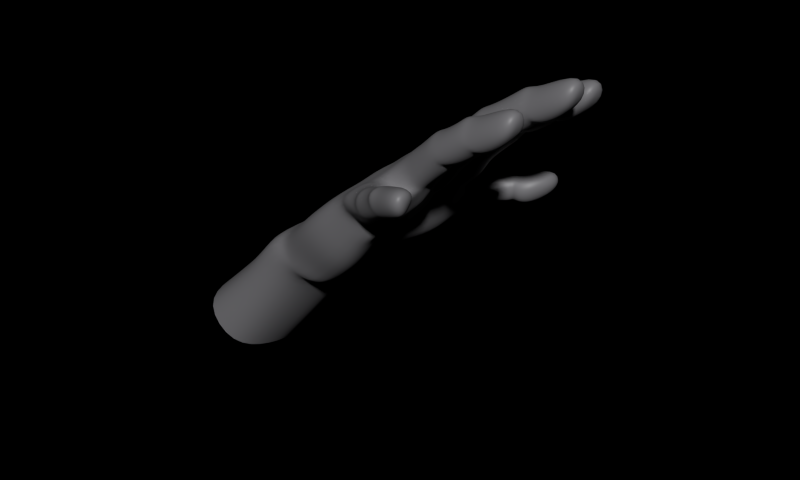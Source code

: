 # Source: handforcolleen.blend  (saved by Blender 3.4.6; exported with 4.5.12 LTS)
import bpy
from mathutils import Matrix  # noqa: F401  (used for matrix-valued properties, if any)

bpy.ops.wm.read_factory_settings(use_empty=True)
scene = bpy.context.scene
scene.name = 'Scene'

# ---- materials (node trees are filled in below, after node groups)
mat_material = bpy.data.materials.new('Material')
mat_material.use_transparent_shadow = False

# ---- material node trees
mat_material.use_nodes = True; mat_material.node_tree.nodes.clear()
_N = mat_material.node_tree.nodes; _L = mat_material.node_tree.links
n0 = _N.new('ShaderNodeBsdfPrincipled'); n0.name = 'Principled BSDF'; n0.location = (10, 300)
n0.distribution = 'GGX'
n0.subsurface_method = 'RANDOM_WALK_SKIN'
n0.inputs[0].default_value = (0.1793, 0.1764, 0.1873, 1.0)
n0.inputs[3].default_value = 1.45
n0.inputs[27].default_value = (0.0, 0.0, 0.0, 1.0)
n0.inputs[28].default_value = 1.0
n1 = _N.new('ShaderNodeOutputMaterial'); n1.name = 'Material Output'; n1.location = (300, 300)
_L.new(n0.outputs[0], n1.inputs[0])
n1.is_active_output = True

# ---- world
world_world = bpy.data.worlds.new('World'); scene.world = world_world
world_world.color = (0.0, 0.0, 0.0)
world_world.use_sun_shadow = False
world_world.sun_shadow_jitter_overblur = 0.0
world_world.cycles.sampling_method = 'MANUAL'
world_world.cycles.sample_map_resolution = 256

# ---- meshes
me_circle_001 = bpy.data.meshes.new('Circle.001')
me_circle_001.from_pydata([(-0.9388, 1.235, -4.362), (-2.269, 1.234, -3.356), (-2.005, -0.3865, -4.434), (-0.9695, -0.5907, -4.361), (0.1296, -0.5161, -4.629), (0.1296, 1.146, -3.974), (-1.083, -0.5468, -13.28), (-1.861, -0.8195, -12.37), (-1.861, -1.785, -12.11), (-1.083, -1.67, -11.88), (-0.3047, -1.786, -12.11), (-0.3047, -0.8198, -12.37), (-1.11, 1.22, -7.411), (-0.1748, 0.5223, -7.288), (-2.044, 0.5223, -7.288), (-2.044, -0.4625, -7.115), (-1.11, -0.5496, -7.099), (-0.1748, -0.4625, -7.115), (2.601, 0.2361, -8.391), (1.736, -1.248, -8.167), (-2.041, 0.5867, -6.917), (-1.106, -0.9076, -6.786), (1.744, 0.8547, -8.975), (1.744, -0.9571, -8.489), (-0.3106, -1.138, -9.69), (-2.043, -1.138, -9.69), (-1.177, 0.6979, -10.18), (-1.177, -1.114, -9.697), (-2.043, -0.1717, -9.949), (-0.3106, -0.1717, -9.949), (1.145, -0.6249, -3.896), (1.551, 1.239, -6.783), (2.476, 0.5643, -6.529), (0.5849, 0.6147, -6.427), (1.51, -0.868, -6.165), (-2.04, -0.8762, -9.461), (-0.3079, -0.8762, -9.461), (-1.18, -1.708, -9.886), (-1.18, 0.1642, -10.63), (1.755, -1.551, -8.679), (1.765, 0.3211, -9.42), (0.669, 0.4608, -7.116), (1.651, 0.9071, -7.464), (2.519, -0.478, -6.681), (0.669, -0.524, -6.942), (0.8705, -0.7617, -8.29), (2.601, -0.7487, -8.217), (2.61, -0.9712, -8.447), (0.8791, -0.9904, -8.519), (0.6254, 0.5182, -6.79), (0.6254, -0.4666, -6.617), (-2.046, -1.225, -10.02), (-0.314, -1.225, -10.02), (0.8902, -1.078, -8.844), (2.621, -1.058, -8.772), (1.12, 1.193, -3.912), (-2.04, 0.1087, -9.634), (-1.174, 0.6591, -9.392), (-0.314, -0.2588, -10.27), (-2.046, -0.2588, -10.27), (-0.1714, -0.4095, -6.83), (-0.1714, 0.5867, -6.917), (1.551, -0.5307, -6.471), (2.476, -0.4205, -6.356), (-0.3079, 0.1087, -9.634), (-1.174, -1.369, -9.374), (0.8902, -0.1116, -9.103), (2.621, -0.09239, -9.031), (-0.1785, -0.5204, -7.443), (-2.048, -0.5204, -7.443), (0.8791, -0.02447, -8.778), (2.61, -0.005241, -8.706), (-2.048, 0.4644, -7.617), (-1.113, 0.887, -8.1), (1.168, -1.636, -10.93), (1.934, -1.512, -10.66), (-2.041, -0.4095, -6.83), (-1.106, 1.117, -6.589), (1.168, -0.6697, -11.19), (1.98, -0.3882, -12.07), (2.092, 0.9887, -2.728), (2.547, -0.6269, -3.919), (2.435, -0.3584, -6.076), (2.435, 0.6378, -6.163), (2.723, -1.619, -10.86), (2.723, -0.6527, -11.12), (-1.113, -1.013, -7.356), (-0.1785, 0.4644, -7.617), (1.721, 0.78, -8.185), (0.8705, 0.2232, -8.464), (2.519, 0.5068, -6.855), (1.594, -0.9934, -6.725), (1.457, 1.157, -5.971), (0.5849, -0.3815, -6.34), (-3.271, 0.1792, -8.414), (-3.864, -1.406, -8.048), (-4.254, 0.6006, -8.881), (-3.941, -1.175, -8.364), (-4.114, -1.021, -3.562), (-2.969, -0.7936, -3.955), (-4.084, 1.069, -6.723), (-3.052, 0.5132, -6.765), (-4.827, 0.3237, -6.073), (-3.659, -1.003, -6.109), (-3.882, -1.77, -8.54), (-4.233, 0.05585, -9.312), (-4.926, 0.1841, -6.757), (-4.16, 0.7198, -7.399), (-2.934, -0.5237, -6.913), (-4.755, -0.7858, -6.583), (-4.799, -1.052, -8.029), (-3.1, -0.7907, -8.24), (-3.086, -1.078, -8.46), (-4.789, -1.318, -8.253), (-4.874, 0.2511, -6.435), (-4.703, -0.7188, -6.261), (-4.817, -1.417, -8.574), (-3.114, -1.177, -8.781), (-3.342, 1.32, -3.951), (-4.501, 1.171, -3.552), (-3.777, -0.6735, -6.411), (-2.881, -0.4567, -6.591), (-4.984, -0.4701, -8.85), (-3.281, -0.2301, -9.057), (-4.956, -0.3717, -8.529), (-3.253, -0.1316, -8.736), (-4.798, -2.021, -10.66), (-4.022, -1.791, -10.53), (-4.965, -1.075, -10.94), (-4.344, -0.7298, -11.94), (-2.833, -0.3947, -6.292), (-3.004, 0.5752, -6.466), (-3.267, -1.806, -10.85), (-3.434, -0.8592, -11.12), (-4.176, 0.5972, -8.068), (-4.97, -0.0825, -8.202), (-3.105, 0.4462, -7.087), (-3.759, -1.14, -6.662), (-3.945, 1.003, -5.918), (-4.654, -0.6574, -5.985), (6.063, -0.6226, -5.013), (4.847, -1.28, -5.465), (6.104, 0.2568, -5.59), (5.166, -1.009, -5.61), (5.111, 0.6719, -3.831), (5.288, -0.2096, -3.428), (4.103, 0.6619, -4.04), (3.976, -0.7966, -3.795), (5.022, -1.447, -5.858), (6.106, -0.1566, -6.003), (4.405, 0.499, -4.556), (5.325, 0.3623, -4.351), (4.957, -0.9755, -3.724), (3.933, -0.1928, -4.621), (4.574, -0.5538, -5.787), (5.591, -1.314, -5.078), (5.648, -1.398, -5.229), (4.658, -0.6523, -5.992), (4.264, 0.5731, -4.325), (3.793, -0.1187, -4.39), (4.777, -0.7366, -6.234), (5.767, -1.482, -5.472), (3.336, 1.201, -2.243), (4.263, -0.5713, -3.948), (4.817, -0.9014, -3.494), (5.278, -0.06198, -6.223), (6.267, -0.8078, -5.461), (5.159, 0.02236, -5.981), (6.148, -0.7234, -5.219), (5.528, -1.325, -7.708), (5.908, -1.561, -7.185), (6.028, -0.6501, -7.698), (7.015, -0.8549, -7.931), (4.102, 1.197, -1.184), (3.629, -0.9072, -1.613), (4.723, -0.8403, -3.312), (5.16, -0.1329, -3.194), (6.418, -1.995, -7.024), (6.918, -1.321, -7.013), (5.666, 0.1652, -5.09), (5.046, 0.1381, -5.722), (5.429, -0.2837, -3.659), (4.209, -0.9301, -4.205), (4.685, 0.6762, -3.298), (3.666, -0.04552, -4.159), (-3.01, -1.236, 5.445), (2.99, -1.236, 5.387), (-3.01, 1.898, 5.445), (2.99, 1.898, 5.387), (-4.411, 1.294, -2.103), (-3.986, -1.117, -2.11), (4.054, 1.312, 0.07655), (3.604, -1.24, 0.1551), (-0.9282, -1.164, 3.253), (-0.9282, 1.817, 3.253), (-5.157, -1.598, 2.444), (3.435, 1.669, 4.002), (-5.545, 0.5982, 2.445), (2.914, -1.284, 4.002), (3.561, -1.343, 1.923), (-4.725, 1.098, -0.5543), (4.058, 1.477, 1.923), (-4.292, -1.354, -0.5579), (-0.1619, -1.093, 0.7298), (-0.3599, 1.735, 0.7315), (0.01556, 1.573, -1.763), (0.01556, -0.95, -2.163), (-5.172, 1.06, 0.9456), (-3.01, -0.6489, 9.087), (2.99, -0.1183, 9.029), (-3.01, 1.898, 9.087), (2.99, 1.898, 9.029), (-4.664, -1.82, 0.9429), (1.464, -0.973, -1.734), (2.369, -0.9991, -0.8332), (1.641, 1.573, -1.103), (3.058, 1.607, -0.697), (1.147, 1.735, 1.129), (2.79, 1.819, 1.526), (1.147, -1.104, 1.127), (2.173, -1.677, 1.525), (0.4203, 1.817, 3.503), (2.107, 1.903, 3.752), (0.4203, -1.17, 3.502), (1.486, -1.617, 3.752), (2.699, -0.8181, -2.604), (-1.01, 2.459, 9.068), (0.9899, 2.459, 9.048), (-1.01, -1.236, 5.426), (0.9899, -1.236, 5.407), (-1.01, -1.785, 9.068), (0.9899, -1.284, 9.048), (-1.01, 2.153, 5.426), (0.9899, 2.372, 5.407), (-4.557, -1.523, 3.601), (-3.801, -1.42, 4.602), (-5.081, 1.451, 3.603), (-4.336, 1.61, 4.602), (-2.154, 1.692, -2.056), (-3.233, 1.62, -2.122), (-1.303, -0.6947, -2.304), (-2.644, -0.906, -2.271), (-1.505, -0.8881, 0.3005), (-2.832, -1.5, -0.1287), (-2.217, 1.846, 0.3029), (-3.406, 1.755, -0.1257), (-2.656, 1.837, 2.484), (-3.94, 1.597, 1.715), (-3.266, -2.229, 1.713), (-2.042, -1.643, 2.483), (-8.559, -3.075, -2.678), (-8.282, -2.689, -3.283), (0.7234, -0.963, -1.944), (-0.07573, -1.024, -0.09814), (-0.8417, -0.5435, -2.3), (-0.9611, 1.69, -1.95), (0.3241, 1.852, 0.8789), (-1.009, 1.852, 0.4746), (-7.627, -3.687, -2.895), (-7.366, -3.322, -3.465), (0.7649, 1.69, -1.546), (-0.4905, 1.77, 1.813), (-8.054, -3.042, -3.65), (-8.47, -3.622, -2.74), (0.1392, 1.932, 1.622), (-0.9924, 1.928, 1.285), (-6.922, -1.172, -1.936), (-6.24, -2.906, -1.318), (-5.852, -2.363, -2.165), (-6.373, -1.709, -2.391), (-6.992, -2.57, -1.04), (-7.334, -1.746, -1.036), (-6.133, 0.6742, -0.6845), (-5.037, -1.23, -1.25), (-5.637, -2.066, 0.06053), (-5.794, 0.1167, -1.249), (-6.318, -1.281, 0.2825), (-6.544, 0.1002, 0.2156), (-6.706, -0.9902, -1.721), (-5.5, -2.364, -2.003), (-5.888, -2.907, -1.156), (-6.197, -1.53, -2.197), (-6.815, -2.392, -0.8458), (-7.118, -1.564, -0.8212), (-7.498, -1.906, -1.212), (-7.184, -2.728, -1.228), (-6.566, -1.867, -2.579), (-6.176, -3.143, -1.438), (-6.443, -3.589, -1.747), (-6.985, -2.537, -3.362), (-5.788, -2.6, -2.285), (-7.086, -1.332, -2.112), (-7.416, -2.007, -2.759), (-6.055, -3.046, -2.758), (-7.603, -3.399, -1.749), (-7.828, -2.581, -1.685), (1.784, -0.4593, -2.48), (-3.208, 1.425, -2.836), (3.075, 1.366, -1.256), (-2.721, -1.336, -3.111), (4.078, 1.255, -0.5525), (0.07246, -0.3925, -3.262), (2.448, -1.395, -1.717), (-4.05, -1.069, -2.835), (0.07246, 1.36, -2.664), (-2.126, 1.479, -2.794), (3.617, -1.074, -0.7274), (-1.585, -0.1826, -3.272), (-4.456, 1.233, -2.826), (1.573, 1.281, -1.963), (0.9339, -1.288, -2.918), (-0.9055, -1.257, -3.328), (-0.95, 1.404, -2.799), (0.8572, 1.383, -2.358), (-2.628, -0.3866, -5.459), (-4.701, 0.6952, -5.104), (-3.385, -0.8983, -5.209), (-3.705, 1.147, -5.169), (-4.443, -0.7699, -4.977), (-2.837, 0.8492, -5.569), (1.301, 1.175, -5.056), (2.232, -0.4505, -4.723), (-3.166, -0.8148, -4.488), (-3.513, 1.264, -4.568), (-1.003, -0.6585, -4.668), (-1.783, 1.019, -4.728), (-4.207, -0.8483, -4.169), (-2.684, 1.079, -4.464), (2.175, 0.827, -4.872), (1.341, -0.7498, -5.079), (3.032, -0.2416, -3.447), (3.383, 0.8639, -3.467), (0.4282, 0.8449, -5.507), (0.4282, -0.4576, -5.394), (-0.1407, 0.837, -5.768), (-0.1407, -0.466, -5.655), (-1.892, -0.4536, -5.6), (-1.028, 1.162, -5.596), (2.926, -0.7266, -2.82), (3.815, -0.7932, -1.934), (3.666, 1.162, -2.539), (4.372, 1.011, -1.684), (-1.043, -0.767, -5.627), (-1.882, 0.8398, -5.714), (-4.533, 1.005, -4.327), (-2.446, -0.3613, -4.336), (3.376, -0.7566, -3.238), (4.204, -0.8134, -2.525), (4.103, 0.954, -2.864), (4.71, 0.5204, -2.331), (-0.9795, 1.21, -4.742), (-1.799, -0.461, -4.598), (-0.08009, -0.4813, -4.687), (-0.08009, 1.014, -4.816), (0.4343, -0.4951, -4.701), (0.4343, 0.9963, -4.83), (1.204, 1.187, -4.491), (2.106, -0.5073, -3.888), (1.236, -0.6769, -4.409), (2.015, 0.9436, -4.075), (2.891, 0.9878, -3.279), (2.603, -0.4166, -3.156), (-3.308, -0.9824, 13.45), (3.288, -0.8413, 13.39), (-3.402, 2.04, 13.45), (3.288, 2.04, 13.39), (-1.109, 2.657, 13.43), (1.089, 2.657, 13.41), (-1.109, -2.077, 13.43), (1.089, -1.797, 13.41), (2.981, 2.65, 6.012), (2.99, 0.242, 5.963), (-3.01, -0.5067, 5.661), (-3.01, 1.898, 6.034), (-1.01, -1.225, 5.642), (0.9899, -1.075, 5.623), (-1.01, 2.142, 6.014), (1.289, 2.344, 5.995)], [], [(316, 322, 326, 318), (314, 345, 322, 316), (319, 317, 323, 327), (318, 326, 344, 315), (315, 344, 323, 317), (131, 138, 317, 319), (102, 315, 317, 138), (139, 318, 315, 102), (130, 314, 316, 103), (103, 316, 318, 139), (131, 319, 314, 130), (327, 323, 118, 1), (319, 327, 345, 314), (132, 127, 129, 133), (128, 129, 127, 126), (135, 106, 107, 134), (110, 109, 106, 135), (111, 108, 137, 95), (94, 136, 108, 111), (101, 100, 138, 131), (121, 130, 103, 120), (101, 131, 130, 121), (94, 134, 107, 136), (97, 95, 110, 113), (95, 137, 109, 110), (125, 94, 111, 112), (124, 135, 134, 96), (125, 96, 134, 94), (114, 102, 138, 100), (113, 110, 135, 124), (120, 103, 139, 115), (128, 122, 105, 129), (133, 123, 117, 132), (132, 117, 104, 127), (327, 1, 2, 345), (116, 113, 124, 122), (115, 139, 102, 114), (127, 104, 116, 126), (104, 97, 113, 116), (117, 112, 97, 104), (126, 116, 122, 128), (112, 111, 95, 97), (123, 125, 112, 117), (123, 105, 96, 125), (122, 124, 96, 105), (133, 129, 105, 123), (108, 121, 120, 137), (109, 115, 114, 106), (136, 101, 121, 108), (136, 107, 100, 101), (344, 119, 118, 323), (106, 114, 100, 107), (137, 120, 115, 109), (326, 98, 119, 344), (345, 2, 99, 322), (322, 99, 98, 326), (85, 79, 40, 67), (66, 70, 22, 40), (67, 40, 22, 71), (67, 71, 47, 54), (47, 46, 19, 23), (74, 53, 66, 78), (54, 47, 23, 39), (39, 23, 48, 53), (75, 39, 53, 74), (50, 93, 33, 49), (53, 48, 70, 66), (84, 54, 39, 75), (85, 67, 54, 84), (78, 66, 40, 79), (62, 34, 93, 50), (48, 45, 89, 70), (49, 33, 92, 31), (71, 22, 88, 18), (70, 89, 88, 22), (71, 18, 46, 47), (19, 91, 44, 45), (23, 19, 45, 48), (18, 88, 42, 90), (32, 83, 82, 63), (63, 82, 34, 62), (32, 31, 92, 83), (18, 90, 43, 46), (46, 43, 91, 19), (45, 44, 41, 89), (89, 41, 42, 88), (78, 79, 75, 74), (84, 75, 79, 85), (355, 5, 55, 356), (43, 63, 62, 91), (44, 50, 49, 41), (90, 32, 63, 43), (90, 42, 31, 32), (357, 81, 30, 358), (10, 9, 6, 11), (7, 6, 9, 8), (354, 4, 5, 355), (56, 72, 73, 57), (35, 69, 72, 56), (41, 49, 31, 42), (91, 62, 50, 44), (36, 68, 86, 65), (64, 87, 68, 36), (361, 81, 80, 360), (13, 12, 77, 61), (17, 60, 21, 16), (13, 61, 60, 17), (64, 57, 73, 87), (359, 356, 55, 80), (27, 65, 35, 25), (65, 86, 69, 35), (29, 64, 36, 24), (28, 56, 57, 26), (29, 26, 57, 64), (14, 20, 77, 12), (25, 35, 56, 28), (16, 21, 76, 15), (7, 59, 38, 6), (11, 58, 52, 10), (10, 52, 37, 9), (51, 25, 28, 59), (15, 76, 20, 14), (9, 37, 51, 8), (37, 27, 25, 51), (52, 24, 27, 37), (8, 51, 59, 7), (24, 36, 65, 27), (58, 29, 24, 52), (359, 80, 81, 357), (58, 38, 26, 29), (59, 28, 26, 38), (341, 173, 174, 339), (296, 81, 225, 302), (341, 340, 162, 173), (360, 80, 162, 340), (182, 163, 159, 153), (150, 158, 144, 151), (304, 5, 0, 312), (358, 30, 4, 354), (181, 151, 144, 145), (181, 145, 164, 152), (153, 159, 158, 150), (152, 164, 163, 182), (178, 172, 149, 166), (165, 167, 142, 149), (166, 149, 142, 168), (166, 168, 156, 161), (156, 155, 141, 143), (169, 160, 165, 171), (161, 156, 143, 148), (148, 143, 157, 160), (170, 148, 160, 169), (159, 184, 146, 158), (160, 157, 167, 165), (177, 161, 148, 170), (178, 166, 161, 177), (171, 165, 149, 172), (163, 147, 184, 159), (157, 154, 180, 167), (158, 146, 183, 144), (168, 142, 179, 140), (167, 180, 179, 142), (168, 140, 155, 156), (141, 182, 153, 154), (143, 141, 154, 157), (140, 179, 151, 181), (145, 176, 175, 164), (164, 175, 147, 163), (145, 144, 183, 176), (11, 6, 38, 58), (155, 152, 182, 141), (154, 153, 150, 180), (180, 150, 151, 179), (171, 172, 170, 169), (177, 170, 172, 178), (297, 118, 119, 308), (196, 188, 186, 198), (338, 225, 81, 361), (307, 2, 3, 311), (200, 189, 190, 202), (300, 191, 192, 306), (220, 214, 192, 199), (245, 239, 189, 200), (217, 215, 260, 256), (236, 197, 195, 234), (200, 202, 273, 275), (191, 201, 199, 192), (194, 221, 264, 261), (203, 253, 252, 213, 219), (375, 371, 209, 231), (308, 119, 98, 303), (229, 224, 198, 186), (201, 196, 198, 199), (377, 370, 188, 233), (370, 371, 186, 188), (372, 373, 187, 185), (293, 288, 258, 259), (232, 221, 194, 187), (247, 245, 200, 207), (235, 249, 193, 185), (249, 242, 203, 193), (224, 220, 199, 198), (236, 247, 207, 197), (251, 262, 263, 250), (219, 213, 214, 220), (201, 191, 216, 218), (218, 216, 215, 217), (196, 201, 218, 222), (222, 218, 217, 221), (372, 374, 230, 208), (374, 375, 231, 230), (300, 173, 162, 298), (185, 193, 223, 228), (228, 223, 224, 229), (373, 376, 232, 187), (376, 377, 233, 232), (68, 17, 16, 86), (188, 196, 222, 233), (233, 222, 221, 232), (193, 203, 219, 223), (223, 219, 220, 224), (302, 225, 174, 306), (339, 174, 225, 338), (257, 255, 238, 244), (244, 238, 239, 245), (187, 237, 235, 185), (237, 236, 234, 235), (202, 190, 241, 243), (243, 241, 240, 242), (303, 98, 99, 299), (299, 99, 2, 307), (305, 1, 118, 297), (246, 265, 257, 244), (246, 244, 245, 247), (195, 212, 248, 234), (234, 248, 249, 235), (212, 202, 243, 248), (248, 243, 242, 249), (187, 194, 246, 237), (237, 246, 247, 236), (298, 162, 80, 309), (310, 30, 81, 296), (301, 4, 30, 310), (262, 259, 258, 263), (253, 206, 252), (256, 260, 205, 204), (311, 3, 4, 301), (204, 205, 255, 257), (261, 264, 256, 204), (312, 0, 1, 305), (261, 204, 257, 265), (309, 80, 55, 313), (313, 55, 5, 304), (277, 276, 195, 197), (289, 293, 259, 262), (294, 295, 250, 263), (286, 291, 266, 269), (279, 280, 267, 268), (285, 287, 267, 270), (281, 279, 268, 269), (282, 283, 271, 270), (291, 284, 271, 266), (281, 278, 272, 275), (282, 280, 274, 276), (278, 283, 277, 272), (202, 212, 274, 273), (273, 274, 280, 279), (275, 273, 279, 281), (276, 277, 283, 282), (269, 266, 278, 281), (270, 267, 280, 282), (266, 271, 283, 278), (263, 258, 288, 294), (268, 267, 287, 290), (286, 290, 293, 289), (294, 288, 287, 285), (269, 268, 290, 286), (292, 295, 284, 291), (251, 250, 295, 292), (270, 271, 284, 285), (290, 287, 288, 293), (289, 292, 291, 286), (262, 251, 292, 289), (285, 284, 295, 294), (275, 272, 207, 200), (276, 274, 212, 195), (272, 277, 197, 207), (213, 296, 302, 214), (205, 304, 312, 255), (239, 297, 308, 189), (240, 307, 311, 254), (173, 300, 306, 174), (189, 308, 303, 190), (191, 300, 298, 216), (214, 302, 306, 192), (190, 303, 299, 241), (241, 299, 307, 240), (238, 305, 297, 239), (216, 298, 309, 215), (252, 310, 296, 213), (206, 301, 310, 252), (254, 311, 301, 206), (255, 312, 305, 238), (215, 309, 313, 260), (260, 313, 304, 205), (69, 15, 14, 72), (87, 13, 17, 68), (86, 16, 15, 69), (72, 14, 12, 73), (87, 73, 12, 13), (352, 4, 3, 324), (60, 335, 342, 21), (83, 92, 320, 328), (351, 2, 1, 325), (83, 328, 321, 82), (353, 5, 4, 352), (33, 332, 320, 92), (76, 336, 343, 20), (176, 183, 348, 349), (61, 77, 337, 334), (61, 334, 335, 60), (21, 342, 336, 76), (20, 343, 337, 77), (34, 329, 333, 93), (324, 3, 2, 351), (93, 333, 332, 33), (176, 349, 347, 175), (82, 321, 329, 34), (325, 1, 0, 350), (146, 331, 348, 183), (328, 320, 356, 359), (147, 346, 330, 184), (321, 357, 358, 329), (175, 347, 346, 147), (184, 330, 331, 146), (140, 181, 152, 155), (353, 350, 0, 5), (329, 358, 354, 333), (336, 351, 325, 343), (332, 355, 356, 320), (346, 338, 361, 330), (343, 325, 350, 337), (334, 353, 352, 335), (334, 337, 350, 353), (342, 324, 351, 336), (335, 352, 324, 342), (347, 339, 338, 346), (349, 341, 339, 347), (328, 359, 357, 321), (333, 354, 355, 332), (331, 360, 340, 348), (330, 361, 360, 331), (349, 348, 340, 341), (221, 217, 256, 264), (194, 261, 265, 246), (253, 254, 206), (242, 240, 254, 253, 203), (231, 209, 363, 369), (227, 226, 366, 367), (362, 364, 210, 208), (369, 368, 230, 231), (226, 210, 364, 366), (367, 365, 211, 227), (368, 362, 208, 230), (365, 363, 209, 211), (229, 186, 371, 375), (227, 211, 370, 377), (211, 209, 371, 370), (208, 210, 373, 372), (185, 228, 374, 372), (228, 229, 375, 374), (210, 226, 376, 373), (226, 227, 377, 376)])
me_circle_001.polygons.foreach_set('use_smooth', [True] * 373)
_uv = me_circle_001.uv_layers.new(name='UVMap')
_uv.uv.foreach_set('vector', [0.8022, 0.7772, 0.7997, 0.7536, 0.8262, 0.7434, 0.8291, 0.7645, 0.783, 0.7818, 0.7811, 0.7414, 0.7997, 0.7536, 0.8022, 0.7772, 0.222, 0.7357, 0.1966, 0.7274, 0.1986, 0.7007, 0.2248, 0.6925, 0.8343, 0.7645, 0.8352, 0.7407, 0.86, 0.7413, 0.8626, 0.7684, 0.1668, 0.7241, 0.1686, 0.6808, 0.1986, 0.7007, 0.1966, 0.7274, 0.2182, 0.7729, 0.1928, 0.7617, 0.1966, 0.7274, 0.222, 0.7357, 0.1691, 0.7692, 0.1668, 0.7241, 0.1966, 0.7274, 0.1928, 0.7617, 0.8336, 0.796, 0.8343, 0.7645, 0.8626, 0.7684, 0.8648, 0.7967, 0.7883, 0.8059, 0.783, 0.7818, 0.8022, 0.7772, 0.8069, 0.8033, 0.8069, 0.8033, 0.8022, 0.7772, 0.8291, 0.7645, 0.8336, 0.796, 0.2182, 0.7729, 0.222, 0.7357, 0.2288, 0.7313, 0.2277, 0.7666, 0.2248, 0.6925, 0.1986, 0.7007, 0.2008, 0.6722, 0.2268, 0.6656, 0.222, 0.7357, 0.2248, 0.6925, 0.231, 0.7042, 0.2288, 0.7313, 0.8004, 0.9284, 0.8173, 0.9342, 0.8185, 0.9711, 0.7896, 0.9609, 0.8583, 0.9356, 0.8185, 0.9711, 0.8173, 0.9342, 0.8336, 0.9254, 0.1697, 0.8324, 0.1689, 0.7932, 0.1906, 0.811, 0.1905, 0.8325, 0.8341, 0.8653, 0.8341, 0.8197, 0.8663, 0.8264, 0.8666, 0.8724, 0.7967, 0.8758, 0.7912, 0.8245, 0.8107, 0.8226, 0.815, 0.8722, 0.2097, 0.8331, 0.2125, 0.8024, 0.2233, 0.7937, 0.2225, 0.821, 0.2132, 0.7886, 0.1911, 0.7921, 0.1928, 0.7617, 0.2182, 0.7729, 0.7905, 0.8161, 0.7883, 0.8059, 0.8069, 0.8033, 0.8093, 0.8148, 0.2132, 0.7886, 0.2182, 0.7729, 0.2277, 0.7666, 0.2239, 0.7814, 0.2097, 0.8331, 0.1905, 0.8325, 0.1906, 0.811, 0.2125, 0.8024, 0.8167, 0.8808, 0.815, 0.8722, 0.8341, 0.8653, 0.835, 0.8772, 0.815, 0.8722, 0.8107, 0.8226, 0.8341, 0.8197, 0.8341, 0.8653, 0.2096, 0.8454, 0.2097, 0.8331, 0.2225, 0.821, 0.2208, 0.8339, 0.17, 0.8453, 0.1697, 0.8324, 0.1905, 0.8325, 0.1905, 0.8548, 0.2096, 0.8454, 0.1905, 0.8548, 0.1905, 0.8325, 0.2097, 0.8331, 0.1692, 0.7791, 0.1691, 0.7692, 0.1928, 0.7617, 0.1911, 0.7921, 0.835, 0.8772, 0.8341, 0.8653, 0.8666, 0.8724, 0.8649, 0.8909, 0.8093, 0.8148, 0.8069, 0.8033, 0.8336, 0.796, 0.8342, 0.8072, 0.1777, 0.9066, 0.1696, 0.8558, 0.206, 0.8804, 0.2001, 0.9295, 0.2081, 0.9228, 0.211, 0.8765, 0.2198, 0.8485, 0.217, 0.8986, 0.8004, 0.9284, 0.7982, 0.8932, 0.8154, 0.8882, 0.8173, 0.9199, 0.2248, 0.6925, 0.2268, 0.6656, 0.2321, 0.6966, 0.231, 0.7042, 0.8351, 0.8888, 0.835, 0.8772, 0.8649, 0.8909, 0.8605, 0.9036, 0.8342, 0.8072, 0.8336, 0.796, 0.8648, 0.7967, 0.8661, 0.81, 0.8173, 0.9199, 0.8154, 0.8882, 0.8351, 0.8888, 0.8336, 0.9254, 0.8154, 0.8882, 0.8167, 0.8808, 0.835, 0.8772, 0.8351, 0.8888, 0.7982, 0.8932, 0.7975, 0.8833, 0.8167, 0.8808, 0.8154, 0.8882, 0.8336, 0.9254, 0.8351, 0.8888, 0.8605, 0.9036, 0.8583, 0.9356, 0.7975, 0.8833, 0.7967, 0.8758, 0.815, 0.8722, 0.8167, 0.8808, 0.211, 0.8765, 0.2096, 0.8454, 0.2208, 0.8339, 0.2198, 0.8485, 0.211, 0.8765, 0.206, 0.8804, 0.1905, 0.8548, 0.2096, 0.8454, 0.1696, 0.8558, 0.17, 0.8453, 0.1905, 0.8548, 0.206, 0.8804, 0.2081, 0.9228, 0.2001, 0.9295, 0.206, 0.8804, 0.211, 0.8765, 0.7912, 0.8245, 0.7905, 0.8161, 0.8093, 0.8148, 0.8107, 0.8226, 0.8341, 0.8197, 0.8342, 0.8072, 0.8661, 0.81, 0.8663, 0.8264, 0.2125, 0.8024, 0.2132, 0.7886, 0.2239, 0.7814, 0.2233, 0.7937, 0.2125, 0.8024, 0.1906, 0.811, 0.1911, 0.7921, 0.2132, 0.7886, 0.1686, 0.6808, 0.1676, 0.6544, 0.2008, 0.6722, 0.1986, 0.7007, 0.1689, 0.7932, 0.1692, 0.7791, 0.1911, 0.7921, 0.1906, 0.811, 0.8107, 0.8226, 0.8093, 0.8148, 0.8342, 0.8072, 0.8341, 0.8197, 0.8352, 0.7407, 0.8308, 0.7093, 0.8583, 0.7139, 0.86, 0.7413, 0.7811, 0.7414, 0.7727, 0.7373, 0.7957, 0.7312, 0.7997, 0.7536, 0.7997, 0.7536, 0.7957, 0.7312, 0.8231, 0.7093, 0.8262, 0.7434, 0.3866, 0.8957, 0.3725, 0.91, 0.3649, 0.8379, 0.3786, 0.8249, 0.3411, 0.8392, 0.3377, 0.8258, 0.3621, 0.8228, 0.3649, 0.8379, 0.3786, 0.8249, 0.3649, 0.8379, 0.3621, 0.8228, 0.3755, 0.812, 0.3786, 0.8249, 0.3755, 0.812, 0.3948, 0.7916, 0.3936, 0.8133, 0.6362, 0.8755, 0.6365, 0.8697, 0.6537, 0.8662, 0.6531, 0.8778, 0.3416, 0.8698, 0.3331, 0.8382, 0.3411, 0.8392, 0.353, 0.9028, 0.6353, 0.8823, 0.6362, 0.8755, 0.6531, 0.8778, 0.6528, 0.8867, 0.6528, 0.8867, 0.6531, 0.8778, 0.6725, 0.8812, 0.6712, 0.8889, 0.6501, 0.9314, 0.6528, 0.8867, 0.6712, 0.8889, 0.6671, 0.9279, 0.3105, 0.7518, 0.3077, 0.7337, 0.3176, 0.7332, 0.3216, 0.7536, 0.3334, 0.8384, 0.3304, 0.8283, 0.3386, 0.8259, 0.3412, 0.8379, 0.6332, 0.9233, 0.6353, 0.8823, 0.6528, 0.8867, 0.6501, 0.9314, 0.3866, 0.8957, 0.3786, 0.8249, 0.3936, 0.8133, 0.3961, 0.8516, 0.353, 0.9028, 0.3411, 0.8392, 0.3649, 0.8379, 0.3725, 0.91, 0.6624, 0.8127, 0.6639, 0.8004, 0.6861, 0.8025, 0.6843, 0.8139, 0.331, 0.8286, 0.3228, 0.8074, 0.3344, 0.8093, 0.3382, 0.8257, 0.3216, 0.7536, 0.3176, 0.7332, 0.3391, 0.7158, 0.3478, 0.7486, 0.3755, 0.812, 0.3621, 0.8228, 0.3568, 0.804, 0.3732, 0.7956, 0.3377, 0.8258, 0.3347, 0.8096, 0.3568, 0.804, 0.3621, 0.8228, 0.3755, 0.812, 0.3732, 0.7956, 0.3903, 0.7682, 0.3948, 0.7916, 0.6537, 0.8662, 0.6616, 0.8216, 0.682, 0.8274, 0.6739, 0.8728, 0.6531, 0.8778, 0.6537, 0.8662, 0.6739, 0.8728, 0.6725, 0.8812, 0.3732, 0.7956, 0.3568, 0.804, 0.3513, 0.7703, 0.3667, 0.74, 0.3656, 0.7301, 0.3613, 0.7108, 0.3725, 0.6835, 0.377, 0.7041, 0.6413, 0.8037, 0.6432, 0.7891, 0.6639, 0.8004, 0.6624, 0.8127, 0.3656, 0.7301, 0.3478, 0.7486, 0.3391, 0.7158, 0.3613, 0.7108, 0.3732, 0.7956, 0.3667, 0.74, 0.3801, 0.7179, 0.3903, 0.7682, 0.6365, 0.8697, 0.6401, 0.8184, 0.6616, 0.8216, 0.6537, 0.8662, 0.3344, 0.8088, 0.3263, 0.7712, 0.3152, 0.7708, 0.3228, 0.8077, 0.3347, 0.8096, 0.3267, 0.7717, 0.3513, 0.7703, 0.3568, 0.804, 0.6632, 0.961, 0.6435, 0.9763, 0.6495, 0.9421, 0.6671, 0.9279, 0.6306, 0.9233, 0.6495, 0.9421, 0.6435, 0.9763, 0.6299, 0.9556, 0.3058, 0.6842, 0.2928, 0.6626, 0.3196, 0.6454, 0.3236, 0.6623, 0.6401, 0.8184, 0.6413, 0.8037, 0.6624, 0.8127, 0.6616, 0.8216, 0.3148, 0.7705, 0.3105, 0.7518, 0.3216, 0.7536, 0.3267, 0.7717, 0.3667, 0.74, 0.3656, 0.7301, 0.377, 0.7041, 0.3801, 0.7179, 0.3667, 0.74, 0.3513, 0.7703, 0.3478, 0.7486, 0.3656, 0.7301, 0.6567, 0.7066, 0.6488, 0.6882, 0.6847, 0.7062, 0.6835, 0.728, 0.7107, 0.9697, 0.7254, 0.9787, 0.7242, 0.9969, 0.7056, 0.9838, 0.7434, 0.9852, 0.7242, 0.9969, 0.7254, 0.9787, 0.7445, 0.9677, 0.3005, 0.6926, 0.296, 0.6768, 0.2928, 0.6626, 0.3058, 0.6842, 0.2589, 0.8732, 0.2505, 0.8112, 0.279, 0.8204, 0.284, 0.8614, 0.2459, 0.8619, 0.2389, 0.8045, 0.2505, 0.8112, 0.2589, 0.8732, 0.3267, 0.7717, 0.3216, 0.7536, 0.3478, 0.7486, 0.3513, 0.7703, 0.6616, 0.8216, 0.6624, 0.8127, 0.6843, 0.8139, 0.682, 0.8274, 0.7139, 0.9148, 0.7137, 0.8572, 0.735, 0.8562, 0.7327, 0.9158, 0.301, 0.8576, 0.2992, 0.8044, 0.3092, 0.7996, 0.3098, 0.8291, 0.3552, 0.6296, 0.3539, 0.6334, 0.3406, 0.6138, 0.3607, 0.6137, 0.2987, 0.7862, 0.2759, 0.7975, 0.2727, 0.766, 0.2977, 0.768, 0.7124, 0.8451, 0.7127, 0.8347, 0.7348, 0.8352, 0.7349, 0.845, 0.2987, 0.7862, 0.2977, 0.768, 0.3069, 0.766, 0.3083, 0.7821, 0.301, 0.8576, 0.284, 0.8614, 0.279, 0.8204, 0.2992, 0.8044, 0.3461, 0.6418, 0.3236, 0.6623, 0.3196, 0.6454, 0.3406, 0.6138, 0.7318, 0.9263, 0.7327, 0.9158, 0.7528, 0.9168, 0.7525, 0.9262, 0.7327, 0.9158, 0.735, 0.8562, 0.7586, 0.8577, 0.7528, 0.9168, 0.3024, 0.8693, 0.301, 0.8576, 0.3098, 0.8291, 0.3104, 0.8536, 0.2604, 0.8808, 0.2589, 0.8732, 0.284, 0.8614, 0.2866, 0.8823, 0.3024, 0.8693, 0.2866, 0.8823, 0.284, 0.8614, 0.301, 0.8576, 0.2494, 0.7984, 0.2467, 0.7835, 0.2727, 0.766, 0.2759, 0.7975, 0.2471, 0.8749, 0.2459, 0.8619, 0.2589, 0.8732, 0.2604, 0.8808, 0.7349, 0.845, 0.7348, 0.8352, 0.7581, 0.8347, 0.7582, 0.844, 0.2712, 0.9487, 0.2628, 0.8927, 0.2907, 0.8952, 0.2949, 0.9582, 0.3061, 0.9393, 0.3006, 0.8791, 0.3091, 0.8726, 0.3093, 0.919, 0.7107, 0.9697, 0.7113, 0.9377, 0.7309, 0.9357, 0.7274, 0.9616, 0.2502, 0.9025, 0.2471, 0.8749, 0.2604, 0.8808, 0.2628, 0.8927, 0.2384, 0.7955, 0.2358, 0.7827, 0.2467, 0.7835, 0.2494, 0.7984, 0.7274, 0.9616, 0.7309, 0.9357, 0.7504, 0.9384, 0.7445, 0.9677, 0.7309, 0.9357, 0.7318, 0.9263, 0.7525, 0.9262, 0.7504, 0.9384, 0.7113, 0.9377, 0.7136, 0.9239, 0.7318, 0.9263, 0.7309, 0.9357, 0.2583, 0.9356, 0.2502, 0.9025, 0.2628, 0.8927, 0.2712, 0.9487, 0.7136, 0.9239, 0.7139, 0.9148, 0.7327, 0.9158, 0.7318, 0.9263, 0.3006, 0.8791, 0.3024, 0.8693, 0.3104, 0.8536, 0.3091, 0.8726, 0.3461, 0.6418, 0.3406, 0.6138, 0.3539, 0.6334, 0.3559, 0.6397, 0.3006, 0.8791, 0.2907, 0.8952, 0.2866, 0.8823, 0.3024, 0.8693, 0.2628, 0.8927, 0.2604, 0.8808, 0.2866, 0.8823, 0.2907, 0.8952, 0.5562, 0.6091, 0.5597, 0.5954, 0.6109, 0.6313, 0.6069, 0.642, 0.664, 0.6586, 0.6488, 0.6882, 0.64, 0.6689, 0.6485, 0.6393, 0.4036, 0.5548, 0.3769, 0.5997, 0.3702, 0.5912, 0.3989, 0.5418, 0.3607, 0.6137, 0.3406, 0.6138, 0.3702, 0.5912, 0.3769, 0.5997, 0.6006, 0.7336, 0.6044, 0.7256, 0.6109, 0.7352, 0.6064, 0.7446, 0.4, 0.6829, 0.3936, 0.6717, 0.414, 0.6491, 0.4206, 0.6656, 0.2898, 0.613, 0.2928, 0.6626, 0.2619, 0.6759, 0.2638, 0.6217, 0.6835, 0.728, 0.6847, 0.7062, 0.708, 0.7366, 0.6975, 0.7343, 0.4381, 0.6358, 0.4206, 0.6656, 0.414, 0.6491, 0.4322, 0.619, 0.5454, 0.7098, 0.544, 0.6939, 0.5789, 0.7089, 0.5723, 0.7198, 0.3867, 0.6843, 0.3821, 0.6765, 0.3936, 0.6717, 0.4, 0.6829, 0.5835, 0.7198, 0.5853, 0.7122, 0.6044, 0.7256, 0.6006, 0.7336, 0.4601, 0.7524, 0.4585, 0.7706, 0.4437, 0.7292, 0.4548, 0.7307, 0.433, 0.7415, 0.4117, 0.7162, 0.4341, 0.6965, 0.4437, 0.7292, 0.4548, 0.7307, 0.4437, 0.7292, 0.4341, 0.6965, 0.4434, 0.6886, 0.5332, 0.7586, 0.5412, 0.7321, 0.5611, 0.7459, 0.5547, 0.7633, 0.5691, 0.7582, 0.5717, 0.7503, 0.5895, 0.7602, 0.5851, 0.7702, 0.4167, 0.7561, 0.4065, 0.7362, 0.433, 0.7415, 0.443, 0.7689, 0.5643, 0.7678, 0.5691, 0.7582, 0.5851, 0.7702, 0.5821, 0.7772, 0.5821, 0.7772, 0.5851, 0.7702, 0.593, 0.7721, 0.591, 0.7817, 0.5738, 0.8052, 0.5821, 0.7772, 0.591, 0.7817, 0.5799, 0.8187, 0.3821, 0.6765, 0.377, 0.6686, 0.389, 0.663, 0.3936, 0.6717, 0.4065, 0.7362, 0.4003, 0.7177, 0.4117, 0.7162, 0.433, 0.7415, 0.5582, 0.7959, 0.5643, 0.7678, 0.5821, 0.7772, 0.5738, 0.8052, 0.5281, 0.7953, 0.5332, 0.7586, 0.5547, 0.7633, 0.5502, 0.797, 0.443, 0.7689, 0.433, 0.7415, 0.4437, 0.7292, 0.4585, 0.7706, 0.6044, 0.7256, 0.6113, 0.7165, 0.6143, 0.7278, 0.6109, 0.7352, 0.4003, 0.7177, 0.3996, 0.7115, 0.4076, 0.7076, 0.4117, 0.7162, 0.3936, 0.6717, 0.389, 0.663, 0.4022, 0.6323, 0.414, 0.6491, 0.4434, 0.6886, 0.4341, 0.6965, 0.4282, 0.678, 0.4402, 0.6592, 0.4117, 0.7162, 0.4076, 0.7076, 0.4282, 0.678, 0.4341, 0.6965, 0.5527, 0.7436, 0.5546, 0.7396, 0.5616, 0.7439, 0.5589, 0.7518, 0.5895, 0.7602, 0.6006, 0.7336, 0.6064, 0.7446, 0.5957, 0.7665, 0.5851, 0.7702, 0.5895, 0.7602, 0.5957, 0.7665, 0.593, 0.7721, 0.4402, 0.6592, 0.4282, 0.678, 0.4206, 0.6656, 0.4381, 0.6358, 0.544, 0.6939, 0.5462, 0.6705, 0.5836, 0.6964, 0.5789, 0.7089, 0.5853, 0.7122, 0.5892, 0.7043, 0.6113, 0.7165, 0.6044, 0.7256, 0.4322, 0.619, 0.414, 0.6491, 0.4022, 0.6323, 0.4261, 0.5983, 0.3061, 0.9393, 0.2949, 0.9582, 0.2907, 0.8952, 0.3006, 0.8791, 0.5717, 0.7503, 0.5835, 0.7198, 0.6006, 0.7336, 0.5895, 0.7602, 0.3996, 0.7115, 0.3867, 0.6843, 0.4, 0.6829, 0.4076, 0.7076, 0.4076, 0.7076, 0.4, 0.6829, 0.4206, 0.6656, 0.4282, 0.678, 0.5592, 0.8479, 0.5404, 0.8451, 0.5591, 0.8232, 0.5799, 0.8187, 0.5502, 0.797, 0.5591, 0.8232, 0.5404, 0.8451, 0.5281, 0.7953, 0.2007, 0.6214, 0.2008, 0.6722, 0.1676, 0.6544, 0.166, 0.6263, 0.5745, 0.3883, 0.5797, 0.3496, 0.641, 0.3485, 0.643, 0.3984, 0.6297, 0.6797, 0.64, 0.6689, 0.6488, 0.6882, 0.639, 0.6904, 0.7646, 0.7041, 0.7727, 0.7373, 0.7411, 0.7351, 0.742, 0.6992, 0.8667, 0.6103, 0.8527, 0.665, 0.8291, 0.6543, 0.8557, 0.5717, 0.5621, 0.5718, 0.5624, 0.5423, 0.6155, 0.5701, 0.6126, 0.606, 0.6701, 0.489, 0.6524, 0.5918, 0.6299, 0.5701, 0.6328, 0.4733, 0.1781, 0.517, 0.1974, 0.5907, 0.16, 0.601, 0.1353, 0.5244, 0.3063, 0.4679, 0.3256, 0.5523, 0.3027, 0.569, 0.2853, 0.4796, 0.905, 0.3861, 0.9163, 0.4339, 0.8947, 0.4845, 0.8741, 0.4381, 0.86, 0.5879, 0.8473, 0.6084, 0.8615, 0.638, 0.8806, 0.6313, 0.5624, 0.5423, 0.5698, 0.4556, 0.6216, 0.4733, 0.6155, 0.5701, 0.2503, 0.39, 0.2876, 0.3809, 0.2816, 0.4568, 0.2592, 0.4341, 0.733, 0.515, 0.7283, 0.5537, 0.6996, 0.634, 0.6785, 0.6198, 0.6977, 0.5008, 0.702, 0.3394, 0.641, 0.3184, 0.6322, 0.2062, 0.6972, 0.2039, 0.8556, 0.6826, 0.8583, 0.7139, 0.8308, 0.7093, 0.8293, 0.6757, 0.702, 0.3478, 0.6886, 0.4088, 0.643, 0.3984, 0.641, 0.3485, 0.5698, 0.4556, 0.5745, 0.3883, 0.643, 0.3984, 0.6216, 0.4733, 0.3006, 0.2777, 0.3671, 0.2826, 0.3626, 0.3057, 0.2909, 0.3007, 0.5776, 0.3137, 0.641, 0.3184, 0.641, 0.3485, 0.5797, 0.3496, 0.8072, 0.3289, 0.8664, 0.2738, 0.8616, 0.3038, 0.8142, 0.347, 0.8987, 0.6636, 0.9247, 0.6487, 0.9338, 0.6561, 0.9264, 0.6821, 0.2355, 0.3007, 0.2876, 0.3809, 0.2503, 0.39, 0.1678, 0.2977, 0.1528, 0.436, 0.1781, 0.517, 0.1353, 0.5244, 0.1168, 0.4671, 0.8291, 0.4122, 0.8037, 0.4714, 0.7536, 0.4248, 0.7998, 0.3526, 0.8037, 0.4714, 0.7821, 0.5397, 0.733, 0.515, 0.7536, 0.4248, 0.6886, 0.4088, 0.6701, 0.489, 0.6328, 0.4733, 0.643, 0.3984, 0.1214, 0.364, 0.1528, 0.436, 0.1168, 0.4671, 0.09404, 0.4174, 0.9701, 0.7007, 0.9487, 0.6815, 0.961, 0.6557, 0.9818, 0.6526, 0.6977, 0.5008, 0.6785, 0.6198, 0.6524, 0.5918, 0.6701, 0.489, 0.3861, 0.4271, 0.3872, 0.506, 0.3509, 0.5433, 0.3439, 0.456, 0.3439, 0.456, 0.3509, 0.5433, 0.3256, 0.5523, 0.3063, 0.4679, 0.3713, 0.3634, 0.3861, 0.4271, 0.3439, 0.456, 0.3284, 0.3749, 0.3284, 0.3749, 0.3439, 0.456, 0.3063, 0.4679, 0.2876, 0.3809, 0.8096, 0.3356, 0.7558, 0.3394, 0.7574, 0.2032, 0.8096, 0.2133, 0.7558, 0.3394, 0.702, 0.3394, 0.6972, 0.2039, 0.7574, 0.2032, 0.3897, 0.5259, 0.3989, 0.5418, 0.3702, 0.5912, 0.3561, 0.5602, 0.7998, 0.3526, 0.7536, 0.4248, 0.7173, 0.4159, 0.7558, 0.3472, 0.7558, 0.3472, 0.7173, 0.4159, 0.6886, 0.4088, 0.702, 0.3478, 0.1766, 0.2766, 0.2423, 0.2795, 0.2355, 0.3007, 0.1678, 0.2977, 0.2423, 0.2795, 0.3006, 0.2777, 0.2909, 0.3007, 0.2355, 0.3007, 0.7137, 0.8572, 0.7124, 0.8451, 0.7349, 0.845, 0.735, 0.8562, 0.3626, 0.3057, 0.3713, 0.3634, 0.3284, 0.3749, 0.2909, 0.3007, 0.2909, 0.3007, 0.3284, 0.3749, 0.2876, 0.3809, 0.2355, 0.3007, 0.7536, 0.4248, 0.733, 0.515, 0.6977, 0.5008, 0.7173, 0.4159, 0.7173, 0.4159, 0.6977, 0.5008, 0.6701, 0.489, 0.6886, 0.4088, 0.6485, 0.6393, 0.64, 0.6689, 0.6221, 0.638, 0.627, 0.6139, 0.6141, 0.6499, 0.6221, 0.638, 0.64, 0.6689, 0.6297, 0.6797, 0.2491, 0.4903, 0.2612, 0.5893, 0.2306, 0.5918, 0.2187, 0.4959, 0.2187, 0.4959, 0.2306, 0.5918, 0.1974, 0.5907, 0.1781, 0.517, 0.8616, 0.3038, 0.8943, 0.3449, 0.8483, 0.3965, 0.8142, 0.347, 0.8943, 0.3449, 0.905, 0.3861, 0.8741, 0.4381, 0.8483, 0.3965, 0.8517, 0.5694, 0.8234, 0.6534, 0.7897, 0.6625, 0.82, 0.5584, 0.82, 0.5584, 0.7897, 0.6625, 0.7637, 0.6576, 0.7821, 0.5397, 0.8209, 0.6766, 0.8231, 0.7093, 0.7957, 0.7312, 0.7866, 0.7019, 0.7866, 0.7019, 0.7957, 0.7312, 0.7727, 0.7373, 0.7646, 0.7041, 0.2328, 0.6197, 0.2268, 0.6656, 0.2008, 0.6722, 0.2007, 0.6214, 0.1988, 0.4079, 0.2478, 0.4657, 0.2491, 0.4903, 0.2187, 0.4959, 0.1988, 0.4079, 0.2187, 0.4959, 0.1781, 0.517, 0.1528, 0.436, 0.8827, 0.489, 0.8738, 0.5224, 0.8385, 0.4987, 0.8605, 0.4516, 0.8605, 0.4516, 0.8385, 0.4987, 0.8037, 0.4714, 0.8291, 0.4122, 0.8738, 0.5224, 0.8517, 0.5694, 0.82, 0.5584, 0.8385, 0.4987, 0.8385, 0.4987, 0.82, 0.5584, 0.7821, 0.5397, 0.8037, 0.4714, 0.1678, 0.2977, 0.2503, 0.39, 0.1988, 0.4079, 0.15, 0.3197, 0.15, 0.3197, 0.1988, 0.4079, 0.1528, 0.436, 0.1214, 0.364, 0.3561, 0.5602, 0.3702, 0.5912, 0.3406, 0.6138, 0.3282, 0.5792, 0.6892, 0.6778, 0.6847, 0.7062, 0.6488, 0.6882, 0.664, 0.6586, 0.7138, 0.687, 0.708, 0.7366, 0.6847, 0.7062, 0.6892, 0.6778, 0.9487, 0.6815, 0.9264, 0.6821, 0.9338, 0.6561, 0.961, 0.6557, 0.7283, 0.5537, 0.7187, 0.6427, 0.6996, 0.634, 0.2853, 0.4796, 0.3027, 0.569, 0.2821, 0.5829, 0.2655, 0.4795, 0.742, 0.6992, 0.7411, 0.7351, 0.708, 0.7366, 0.7138, 0.687, 0.2655, 0.4795, 0.2821, 0.5829, 0.2612, 0.5893, 0.2491, 0.4903, 0.2592, 0.4341, 0.2816, 0.4568, 0.2853, 0.4796, 0.2655, 0.4795, 0.2638, 0.6217, 0.2619, 0.6759, 0.2268, 0.6656, 0.2328, 0.6197, 0.2592, 0.4341, 0.2655, 0.4795, 0.2491, 0.4903, 0.2478, 0.4657, 0.3282, 0.5792, 0.3406, 0.6138, 0.3196, 0.6454, 0.3065, 0.6002, 0.3065, 0.6002, 0.3196, 0.6454, 0.2928, 0.6626, 0.2898, 0.613, 0.9412, 0.5011, 0.9123, 0.5425, 0.8947, 0.4845, 0.9163, 0.4339, 0.07388, 0.6502, 0.09341, 0.6371, 0.08314, 0.654, 0.06686, 0.6775, 0.9436, 0.6267, 0.9648, 0.6081, 0.9818, 0.6526, 0.961, 0.6557, 0.08077, 0.6282, 0.06543, 0.6082, 0.06883, 0.6012, 0.08579, 0.6128, 0.8838, 0.6337, 0.901, 0.618, 0.9094, 0.6287, 0.8879, 0.6438, 0.9333, 0.622, 0.9191, 0.6438, 0.9094, 0.6287, 0.9285, 0.6108, 0.08899, 0.596, 0.1082, 0.5885, 0.1017, 0.6012, 0.08579, 0.6128, 0.9275, 0.5942, 0.9568, 0.5492, 0.9579, 0.571, 0.9333, 0.6063, 0.06543, 0.6082, 0.04871, 0.5791, 0.04957, 0.5682, 0.06883, 0.6012, 0.08899, 0.596, 0.07298, 0.59, 0.08747, 0.536, 0.1069, 0.5493, 0.9195, 0.5998, 0.901, 0.618, 0.8867, 0.5578, 0.9035, 0.547, 0.07298, 0.59, 0.05097, 0.5572, 0.06853, 0.4975, 0.08747, 0.536, 0.8517, 0.5694, 0.8738, 0.5224, 0.8867, 0.5578, 0.8691, 0.5888, 0.8691, 0.5888, 0.8867, 0.5578, 0.901, 0.618, 0.8838, 0.6337, 0.1069, 0.5493, 0.1209, 0.5584, 0.1082, 0.5885, 0.08899, 0.596, 0.9123, 0.5425, 0.9412, 0.5011, 0.9568, 0.5492, 0.9275, 0.5942, 0.08579, 0.6128, 0.06883, 0.6012, 0.07298, 0.59, 0.08899, 0.596, 0.9285, 0.6108, 0.9094, 0.6287, 0.901, 0.618, 0.9195, 0.5998, 0.06883, 0.6012, 0.04957, 0.5682, 0.05097, 0.5572, 0.07298, 0.59, 0.961, 0.6557, 0.9338, 0.6561, 0.9247, 0.6487, 0.9388, 0.629, 0.8879, 0.6438, 0.9094, 0.6287, 0.9191, 0.6438, 0.8919, 0.6534, 0.08077, 0.6282, 0.1001, 0.6193, 0.09341, 0.6371, 0.07388, 0.6502, 0.9388, 0.629, 0.9247, 0.6487, 0.9191, 0.6438, 0.9333, 0.622, 0.08579, 0.6128, 0.1017, 0.6012, 0.1001, 0.6193, 0.08077, 0.6282, 0.05925, 0.6448, 0.03591, 0.6245, 0.04871, 0.5791, 0.06543, 0.6082, 0.05085, 0.6798, 0.02601, 0.6588, 0.03591, 0.6245, 0.05925, 0.6448, 0.9333, 0.6063, 0.9579, 0.571, 0.9617, 0.5932, 0.9397, 0.6175, 0.8919, 0.6534, 0.9191, 0.6438, 0.9247, 0.6487, 0.8987, 0.6636, 0.07388, 0.6502, 0.05925, 0.6448, 0.06543, 0.6082, 0.08077, 0.6282, 0.06686, 0.6775, 0.05085, 0.6798, 0.05925, 0.6448, 0.07388, 0.6502, 0.9397, 0.6175, 0.9617, 0.5932, 0.9648, 0.6081, 0.9436, 0.6267, 0.1069, 0.5493, 0.08747, 0.536, 0.1168, 0.4671, 0.1353, 0.5244, 0.9035, 0.547, 0.8867, 0.5578, 0.8738, 0.5224, 0.8827, 0.489, 0.08747, 0.536, 0.06853, 0.4975, 0.09404, 0.4174, 0.1168, 0.4671, 0.6785, 0.6198, 0.664, 0.6586, 0.6485, 0.6393, 0.6524, 0.5918, 0.2821, 0.5829, 0.2898, 0.613, 0.2638, 0.6217, 0.2612, 0.5893, 0.1974, 0.5907, 0.2007, 0.6214, 0.166, 0.6263, 0.16, 0.601, 0.7637, 0.6576, 0.7646, 0.7041, 0.742, 0.6992, 0.7447, 0.6509, 0.5597, 0.5954, 0.5621, 0.5718, 0.6126, 0.606, 0.6109, 0.6313, 0.8527, 0.665, 0.8556, 0.6826, 0.8293, 0.6757, 0.8291, 0.6543, 0.3872, 0.506, 0.3897, 0.5259, 0.3561, 0.5602, 0.3509, 0.5433, 0.6524, 0.5918, 0.6485, 0.6393, 0.627, 0.6139, 0.6299, 0.5701, 0.8234, 0.6534, 0.8209, 0.6766, 0.7866, 0.7019, 0.7897, 0.6625, 0.7897, 0.6625, 0.7866, 0.7019, 0.7646, 0.7041, 0.7637, 0.6576, 0.2306, 0.5918, 0.2328, 0.6197, 0.2007, 0.6214, 0.1974, 0.5907, 0.3509, 0.5433, 0.3561, 0.5602, 0.3282, 0.5792, 0.3256, 0.5523, 0.6996, 0.634, 0.6892, 0.6778, 0.664, 0.6586, 0.6785, 0.6198, 0.7187, 0.6427, 0.7138, 0.687, 0.6892, 0.6778, 0.6996, 0.634, 0.7447, 0.6509, 0.742, 0.6992, 0.7138, 0.687, 0.7187, 0.6427, 0.2612, 0.5893, 0.2638, 0.6217, 0.2328, 0.6197, 0.2306, 0.5918, 0.3256, 0.5523, 0.3282, 0.5792, 0.3065, 0.6002, 0.3027, 0.569, 0.3027, 0.569, 0.3065, 0.6002, 0.2898, 0.613, 0.2821, 0.5829, 0.2389, 0.8045, 0.2384, 0.7955, 0.2494, 0.7984, 0.2505, 0.8112, 0.2992, 0.8044, 0.2987, 0.7862, 0.3083, 0.7821, 0.3092, 0.7996, 0.735, 0.8562, 0.7349, 0.845, 0.7582, 0.844, 0.7586, 0.8577, 0.2505, 0.8112, 0.2494, 0.7984, 0.2759, 0.7975, 0.279, 0.8204, 0.2992, 0.8044, 0.279, 0.8204, 0.2759, 0.7975, 0.2987, 0.7862, 0.7136, 0.7466, 0.708, 0.7366, 0.7411, 0.7351, 0.7408, 0.7456, 0.7127, 0.8347, 0.7125, 0.784, 0.738, 0.7843, 0.7348, 0.8352, 0.3613, 0.7108, 0.3391, 0.7158, 0.3297, 0.681, 0.3518, 0.6671, 0.2352, 0.6984, 0.2321, 0.6966, 0.2268, 0.6656, 0.2405, 0.6972, 0.3613, 0.7108, 0.3518, 0.6671, 0.3648, 0.6582, 0.3725, 0.6835, 0.2909, 0.6877, 0.2928, 0.6626, 0.296, 0.6768, 0.2963, 0.693, 0.3176, 0.7332, 0.3092, 0.7034, 0.3297, 0.681, 0.3391, 0.7158, 0.2358, 0.7827, 0.2354, 0.7339, 0.2425, 0.7344, 0.2467, 0.7835, 0.4261, 0.5983, 0.4022, 0.6323, 0.3833, 0.6078, 0.4175, 0.5761, 0.2977, 0.768, 0.2727, 0.766, 0.2667, 0.7248, 0.2933, 0.7237, 0.2977, 0.768, 0.2933, 0.7237, 0.2996, 0.724, 0.3069, 0.766, 0.7348, 0.8352, 0.738, 0.7843, 0.7635, 0.7814, 0.7581, 0.8347, 0.2467, 0.7835, 0.2425, 0.7344, 0.2667, 0.7248, 0.2727, 0.766, 0.6639, 0.8004, 0.6773, 0.7549, 0.6933, 0.7693, 0.6861, 0.8025, 0.7408, 0.7456, 0.7411, 0.7351, 0.7727, 0.7373, 0.7636, 0.7417, 0.3077, 0.7337, 0.3009, 0.7078, 0.3092, 0.7034, 0.3176, 0.7332, 0.5462, 0.6705, 0.5532, 0.6378, 0.5938, 0.6659, 0.5836, 0.6964, 0.6432, 0.7891, 0.6492, 0.742, 0.6773, 0.7549, 0.6639, 0.8004, 0.2405, 0.6972, 0.2268, 0.6656, 0.2619, 0.6759, 0.2636, 0.6907, 0.389, 0.663, 0.3692, 0.6241, 0.3833, 0.6078, 0.4022, 0.6323, 0.3518, 0.6671, 0.3297, 0.681, 0.3236, 0.6623, 0.3461, 0.6418, 0.6113, 0.7165, 0.6218, 0.7, 0.6287, 0.7108, 0.6143, 0.7278, 0.6492, 0.742, 0.6567, 0.7066, 0.6835, 0.728, 0.6773, 0.7549, 0.5892, 0.7043, 0.6042, 0.6737, 0.6218, 0.7, 0.6113, 0.7165, 0.377, 0.6686, 0.3581, 0.6334, 0.3692, 0.6241, 0.389, 0.663, 0.5391, 0.7304, 0.5454, 0.7098, 0.5723, 0.7198, 0.5613, 0.7469, 0.2909, 0.6877, 0.2636, 0.6907, 0.2619, 0.6759, 0.2928, 0.6626, 0.6773, 0.7549, 0.6835, 0.728, 0.6975, 0.7343, 0.6933, 0.7693, 0.2354, 0.7339, 0.2352, 0.6984, 0.2405, 0.6972, 0.2425, 0.7344, 0.3092, 0.7034, 0.3058, 0.6842, 0.3236, 0.6623, 0.3297, 0.681, 0.6218, 0.7, 0.6297, 0.6797, 0.639, 0.6904, 0.6287, 0.7108, 0.2425, 0.7344, 0.2405, 0.6972, 0.2636, 0.6907, 0.2667, 0.7248, 0.2933, 0.7237, 0.2909, 0.6877, 0.2963, 0.693, 0.2996, 0.724, 0.2933, 0.7237, 0.2667, 0.7248, 0.2636, 0.6907, 0.2909, 0.6877, 0.738, 0.7843, 0.7408, 0.7456, 0.7636, 0.7417, 0.7635, 0.7814, 0.7125, 0.784, 0.7136, 0.7466, 0.7408, 0.7456, 0.738, 0.7843, 0.6042, 0.6737, 0.6141, 0.6499, 0.6297, 0.6797, 0.6218, 0.7, 0.5532, 0.6378, 0.5562, 0.6091, 0.6069, 0.642, 0.5938, 0.6659, 0.3518, 0.6671, 0.3461, 0.6418, 0.3559, 0.6397, 0.3648, 0.6582, 0.3009, 0.7078, 0.3005, 0.6926, 0.3058, 0.6842, 0.3092, 0.7034, 0.3692, 0.6241, 0.3607, 0.6137, 0.3769, 0.5997, 0.3833, 0.6078, 0.3581, 0.6334, 0.3552, 0.6296, 0.3607, 0.6137, 0.3692, 0.6241, 0.4175, 0.5761, 0.3833, 0.6078, 0.3769, 0.5997, 0.4036, 0.5548, 0.2876, 0.3809, 0.3063, 0.4679, 0.2853, 0.4796, 0.2816, 0.4568, 0.2503, 0.39, 0.2592, 0.4341, 0.2478, 0.4657, 0.1988, 0.4079, 0.7283, 0.5537, 0.7447, 0.6509, 0.7187, 0.6427, 0.7821, 0.5397, 0.7637, 0.6576, 0.7447, 0.6509, 0.7283, 0.5537, 0.733, 0.515, 0.7105, 0.1287, 0.6434, 0.1279, 0.6426, 0.004866, 0.7075, 0.004261, 0.3313, 0.15, 0.2725, 0.1432, 0.3038, 0.01857, 0.362, 0.02161, 0.7861, 0.07579, 0.7201, 0.0828, 0.715, 0.1755, 0.7829, 0.1653, 0.6898, -0.002401, 0.7548, -0.003006, 0.7518, 0.1215, 0.6927, 0.1221, 0.2725, 0.1432, 0.2116, 0.1476, 0.2446, 0.01772, 0.3038, 0.01857, 0.362, 0.02161, 0.4252, 0.02315, 0.3949, 0.1493, 0.3313, 0.15, 0.7555, -0.0005512, 0.8205, -0.001156, 0.8077, 0.1234, 0.7526, 0.124, 0.5783, 0.07842, 0.6283, 0.07842, 0.6321, 0.2004, 0.5715, 0.2024, 0.702, 0.3478, 0.641, 0.3485, 0.641, 0.3184, 0.702, 0.3394, 0.3313, 0.15, 0.3949, 0.1493, 0.3671, 0.2826, 0.3006, 0.2777, 0.5705, 0.2018, 0.6322, 0.1995, 0.641, 0.3184, 0.5776, 0.3137, 0.8096, 0.2133, 0.8736, 0.2178, 0.8774, 0.3271, 0.8072, 0.3289, 0.7998, 0.3526, 0.7558, 0.3472, 0.7558, 0.3394, 0.8096, 0.3356, 0.7558, 0.3472, 0.702, 0.3478, 0.702, 0.3394, 0.7558, 0.3394, 0.2116, 0.1476, 0.2725, 0.1432, 0.2423, 0.2795, 0.1766, 0.2766, 0.2725, 0.1432, 0.3313, 0.15, 0.3006, 0.2777, 0.2423, 0.2795])
me_circle_001.materials.append(mat_material)
me_circle_001.use_remesh_preserve_volume = False
me_circle_001.use_remesh_preserve_attributes = False
me_circle_001.use_mirror_vertex_groups = False
me_circle_001.update()
arm_armature = bpy.data.armatures.new('Armature')  # bones are not reproduced

# ---- objects
ob_armature = bpy.data.objects.new('Armature', arm_armature)
ob_sa_el = bpy.data.objects.new('sağel', me_circle_001)

# ---- transforms, parenting, visibility, modifiers, constraints
ob_armature.location = (-8.871, 1.201, -7.975)
ob_armature.rotation_euler = (5.508e-08, 0.7824, 1.336e-07)
ob_armature.scale = (6.244, 6.244, 6.244)
ob_sa_el.parent = ob_armature
ob_sa_el.matrix_parent_inverse = Matrix(((0.1378, -0.0, 0.0, -4.099e-16), (-0.0, 0.1378, -0.0, -0.1654), (0.0, -0.0, 0.1378, 1.846), (-0.0, 0.0, -0.0, 1.0)))
ob_sa_el.location = (0.367, 1.106, -0.4239)
ob_sa_el.rotation_euler = (3.142, 0.0, 4.712)
ob_sa_el.lineart.crease_threshold = 0.0
_vg = ob_sa_el.vertex_groups.new(name='Group')
for _i, _w in zip([0, 1, 2, 3, 4, 5, 6, 7, 8, 9, 10, 11, 12, 13, 14, 15, 16, 17, 18, 19, 20, 21, 22, 23, 24, 25, 26, 27, 28, 29, 30, 31, 32, 33, 34, 35, 36, 37, 38, 39, 40, 41, 42, 43, 44, 45, 46, 47, 48, 49, 50, 51, 52, 53, 54, 55, 56, 57, 58, 59, 60, 61, 62, 63, 64, 65, 66, 67, 68, 69, 70, 71, 72, 73, 74, 75, 76, 77, 78, 79, 80, 81, 82, 83, 84, 85, 86, 87, 88, 89, 90, 91, 92, 93, 94, 95, 96, 97, 98, 99, 100, 101, 102, 103, 104, 105, 106, 107, 108, 109, 110, 111, 112, 113, 114, 115, 116, 117, 118, 119, 120, 121, 122, 123, 124, 125, 126, 127, 128, 129, 130, 131, 132, 133, 134, 135, 136, 137, 138, 139, 140, 141, 142, 143, 144, 145, 146, 147, 148, 149, 150, 151, 152, 153, 154, 155, 156, 157, 158, 159, 160, 161, 162, 163, 164, 165, 166, 167, 168, 169, 170, 171, 172, 173, 174, 175, 176, 177, 178, 179, 180, 181, 182, 183, 184, 185, 186, 187, 188, 189, 190, 191, 192, 193, 194, 195, 196, 197, 198, 199, 200, 201, 202, 203, 204, 205, 206, 207, 208, 209, 210, 211, 212, 213, 214, 215, 216, 217, 218, 219, 220, 221, 222, 223, 224, 225, 226, 227, 228, 229, 230, 231, 232, 233, 234, 235, 236, 237, 238, 239, 240, 241, 242, 243, 244, 245, 246, 247, 248, 249, 250, 251, 252, 253, 254, 255, 256, 257, 258, 259, 260, 261, 262, 263, 264, 265, 266, 267, 268, 269, 270, 271, 272, 273, 274, 275, 276, 277, 278, 279, 280, 281, 282, 283, 284, 285, 286, 287, 288, 289, 290, 291, 292, 293, 294, 295, 296, 297, 298, 299, 300, 301, 302, 303, 304, 305, 306, 307, 308, 309, 310, 311, 312, 313, 314, 315, 316, 317, 318, 319, 320, 321, 322, 323, 324, 325, 326, 327, 328, 329, 330, 331, 332, 333, 334, 335, 336, 337, 338, 339, 340, 341, 342, 343, 344, 345, 346, 347, 348, 349, 350, 351, 352, 353, 354, 355, 356, 357, 358, 359, 360, 361, 362, 363, 364, 365, 366, 367, 368, 369, 370, 371, 372, 373, 374, 375, 376, 377], [1.0, 1.0, 1.0, 1.0, 1.0, 1.0, 0.9999, 1.0, 1.0, 1.0, 1.0, 1.0, 1.0, 1.0, 1.0, 1.0, 1.0, 1.0, 1.0, 1.0, 1.0, 1.0, 1.0, 1.0, 1.0, 1.0, 1.0, 1.0, 1.0, 1.0, 1.0, 1.0, 1.0, 1.0, 1.0, 1.0, 1.0, 1.0, 1.0, 1.0, 1.0, 1.0, 1.0, 1.0, 1.0, 1.0, 1.0, 1.0, 1.0, 1.0, 1.0, 1.0, 1.0, 1.0, 1.0, 1.0, 1.0, 1.0, 1.0, 1.0, 1.0, 1.0, 1.0, 1.0, 1.0, 1.0, 1.0, 1.0, 1.0, 1.0, 1.0, 1.0, 1.0, 1.0, 1.0, 1.0, 1.0, 1.0, 1.0, 1.0, 1.0, 1.0, 1.0, 1.0, 1.0, 1.0, 1.0, 1.0, 1.0, 1.0, 1.0, 1.0, 1.0, 1.0, 1.0, 1.0, 1.0, 1.0, 1.0, 1.0, 1.0, 1.0, 1.0, 1.0, 1.0, 1.0, 1.0, 1.0, 1.0, 1.0, 1.0, 1.0, 1.0, 1.0, 1.0, 1.0, 1.0, 1.0, 1.0, 1.0, 1.0, 1.0, 1.0, 1.0, 1.0, 1.0, 1.0, 1.0, 1.0, 1.0, 1.0, 1.0, 1.0, 1.0, 1.0, 1.0, 1.0, 1.0, 1.0, 1.0, 1.0, 1.0, 1.0, 1.0, 1.0, 1.0, 1.0, 1.0, 1.0, 1.0, 1.0, 1.0, 1.0, 1.0, 1.0, 1.0, 1.0, 1.0, 1.0, 1.0, 1.0, 1.0, 1.0, 1.0, 1.0, 1.0, 1.0, 1.0, 1.0, 1.0, 1.0, 1.0, 1.0, 1.0, 1.0, 1.0, 1.0, 1.0, 1.0, 1.0, 1.0, 1.0, 1.0, 1.0, 1.0, 1.0, 1.0, 1.0, 1.0, 1.0, 1.0, 0.9942, 1.0, 1.0, 1.0, 1.0, 1.0, 1.0, 1.0, 1.0, 1.0, 1.0, 1.0, 1.0, 0.9997, 1.0, 1.0, 1.0, 1.0, 1.0, 0.9968, 1.0, 1.0, 1.0, 1.0, 1.0, 1.0, 1.0, 1.0, 1.0, 1.0, 1.0, 0.9471, 1.0, 1.0, 1.0, 0.9931, 0.9881, 1.0, 1.0, 1.0, 1.0, 1.0, 1.0, 1.0, 1.0, 1.0, 1.0, 1.0, 1.0, 1.0, 1.0, 1.0, 0.999, 0.9992, 1.0, 1.0, 1.0, 1.0, 1.0, 0.9998, 1.0, 1.0, 1.0, 1.0, 1.0, 1.0, 0.9803, 1.0, 0.942, 1.0, 1.0, 1.0, 0.9985, 1.0, 1.0, 1.0, 1.0, 1.0, 1.0, 1.0, 1.0, 1.0, 1.0, 1.0, 1.0, 1.0, 1.0, 1.0, 1.0, 1.0, 1.0, 1.0, 1.0, 1.0, 1.0, 1.0, 1.0, 1.0, 1.0, 1.0, 1.0, 1.0, 1.0, 1.0, 1.0, 1.0, 1.0, 1.0, 1.0, 1.0, 1.0, 1.0, 1.0, 0.9999, 1.0, 1.0, 1.0, 1.0, 1.0, 1.0, 1.0, 1.0, 1.0, 1.0, 1.0, 1.0, 1.0, 1.0, 1.0, 1.0, 1.0, 1.0, 1.0, 1.0, 1.0, 1.0, 1.0, 1.0, 1.0, 1.0, 1.0, 1.0, 1.0, 1.0, 1.0, 1.0, 1.0, 1.0, 1.0, 1.0, 1.0, 1.0, 1.0, 1.0, 1.0, 1.0, 1.0, 1.0, 1.0, 1.0, 1.0, 1.0, 1.0, 1.0, 1.0, 1.0, 1.0, 1.0, 1.0, 1.0, 1.0, 0.947, 0.9984, 0.9336, 0.8804, 0.927, 0.972, 0.9976, 1.0, 1.0, 1.0, 1.0, 1.0, 1.0, 1.0, 1.0, 1.0]): _vg.add([_i], _w, 'REPLACE')
_vg = ob_sa_el.vertex_groups.new(name='Bone')
for _i, _w in zip([185, 186, 187, 188, 194, 196, 198, 208, 209, 210, 211, 221, 222, 223, 224, 226, 227, 228, 229, 230, 231, 232, 233, 235, 237, 362, 363, 364, 365, 366, 367, 368, 369, 370, 371, 372, 373, 374, 375, 376, 377], [0.1065, 0.2552, 0.1588, 0.2982, 0.001816, 0.07838, 0.07212, 0.9275, 0.9589, 0.9455, 0.9547, 0.00322, 0.0572, 0.01646, 0.05522, 0.968, 0.9652, 0.1821, 0.2459, 0.9681, 0.9772, 0.202, 0.2509, 0.007379, 0.02739, 0.9864, 0.9906, 0.9873, 0.9896, 0.9915, 0.9917, 0.9922, 0.9937, 0.7219, 0.7085, 0.324, 0.6438, 0.7265, 0.785, 0.7647, 0.7445]): _vg.add([_i], _w, 'REPLACE')
_vg = ob_sa_el.vertex_groups.new(name='Bone.013')
for _i, _w in zip([12, 13, 14, 15, 16, 17, 20, 21, 24, 25, 26, 27, 28, 29, 35, 36, 37, 51, 52, 56, 57, 58, 59, 60, 61, 64, 65, 68, 69, 72, 73, 76, 77, 86, 87, 334, 335, 336, 342], [0.8015, 0.7433, 0.7945, 0.7601, 0.7692, 0.7084, 0.1865, 0.2318, 0.2319, 0.2338, 0.1465, 0.2315, 0.1826, 0.1733, 0.8136, 0.8118, 0.05814, 0.05661, 0.05424, 0.858, 0.885, 0.0084, 0.01306, 0.2568, 0.2313, 0.8524, 0.8053, 0.9152, 0.9399, 0.954, 0.9573, 0.2109, 0.16, 0.9347, 0.9292, 0.02224, 0.0313, 0.004678, 0.01806]): _vg.add([_i], _w, 'REPLACE')
_vg = ob_sa_el.vertex_groups.new(name='Bone.002')
for _i, _w in zip([0, 1, 2, 98, 99, 118, 119, 185, 187, 189, 190, 193, 194, 200, 202, 203, 204, 205, 206, 207, 212, 219, 221, 222, 223, 224, 228, 232, 233, 235, 236, 237, 238, 239, 240, 241, 242, 243, 244, 245, 246, 247, 248, 249, 253, 254, 255, 256, 257, 261, 264, 265, 275, 297, 299, 303, 304, 305, 307, 308, 311, 312, 322, 323, 325, 326, 327, 344, 345, 372, 373, 376, 377], [0.03205, 0.4593, 0.0605, 0.2157, 0.1768, 0.1798, 0.1888, 0.0581, 0.11, 0.7897, 0.7474, 0.5659, 0.6986, 0.2346, 0.1884, 0.1512, 0.105, 0.05313, 0.003015, 0.05164, 0.0527, 0.01749, 0.1095, 0.008179, 0.1311, 0.02416, 0.006372, 0.589, 0.09472, 0.01789, 0.0144, 0.04785, 0.764, 0.8741, 0.1846, 0.7531, 0.6816, 0.6614, 0.7353, 0.7067, 0.2131, 0.1114, 0.1044, 0.169, 0.0508, 0.05967, 0.175, 0.04176, 0.2779, 0.2152, 0.09792, 0.4502, 0.007792, 0.7823, 0.6154, 0.6841, 0.008627, 0.6928, 0.1286, 0.7339, 0.01846, 0.1091, 0.05328, 0.03591, 0.05014, 0.05858, 0.07385, 0.04063, 0.02737, 0.004409, 0.05177, 0.1311, 0.03903]): _vg.add([_i], _w, 'REPLACE')
_vg = ob_sa_el.vertex_groups.new(name='Bone.003')
for _i, _w in zip([0, 1, 2, 3, 4, 5, 30, 99, 190, 193, 194, 203, 204, 205, 206, 213, 214, 215, 217, 219, 220, 221, 238, 239, 240, 241, 242, 243, 244, 245, 246, 249, 252, 253, 254, 255, 256, 257, 260, 261, 264, 265, 296, 297, 299, 301, 302, 303, 304, 305, 307, 309, 310, 311, 312, 313, 322, 324, 325, 345, 351, 352], [0.08578, 0.07618, 0.3238, 0.1463, 0.07364, 0.07876, 0.04398, 0.06597, 0.007854, 0.03488, 0.02667, 0.6423, 0.6051, 0.66, 0.3855, 0.1099, 0.01596, 0.05297, 0.05198, 0.151, 0.03309, 0.01405, 0.171, 0.0226, 0.7205, 0.1426, 0.1855, 0.06288, 0.1377, 0.02652, 0.002544, 0.009408, 0.2008, 0.7189, 0.7431, 0.7251, 0.2128, 0.6034, 0.1882, 0.4292, 0.1906, 0.2818, 0.04959, 0.002594, 0.1357, 0.5553, 0.001881, 4.387e-05, 0.6013, 0.1568, 0.655, 0.03173, 0.1306, 0.7149, 0.7056, 0.1381, 0.002913, 0.03964, 0.0007413, 0.08778, 0.09435, 0.009868]): _vg.add([_i], _w, 'REPLACE')
_vg = ob_sa_el.vertex_groups.new(name='Bone.004')
for _i, _w in zip([0, 4, 5, 30, 55, 80, 81, 162, 174, 186, 188, 192, 193, 194, 196, 198, 199, 203, 204, 205, 206, 213, 214, 215, 216, 217, 218, 219, 220, 221, 222, 223, 224, 225, 228, 229, 232, 233, 240, 242, 249, 252, 253, 254, 255, 256, 257, 260, 261, 264, 265, 296, 298, 301, 302, 304, 306, 309, 310, 311, 312, 313, 321, 330, 338, 346, 353, 355, 356, 357, 358, 359, 360, 361], [0.04551, 0.04911, 0.4646, 0.1328, 0.7873, 0.5928, 0.4049, 0.03362, 0.02503, 6.545e-05, 0.01041, 0.04241, 0.1274, 0.08363, 0.02889, 0.05375, 0.05354, 0.1269, 0.192, 0.2202, 0.505, 0.6323, 0.1763, 0.2587, 0.01, 0.1584, 0.02637, 0.5961, 0.1792, 0.6604, 0.119, 0.5662, 0.1726, 0.1659, 0.08518, 0.03917, 0.0425, 0.06617, 0.03489, 0.009595, 0.00939, 0.6769, 0.1725, 0.1431, 0.05913, 0.4923, 0.07068, 0.6287, 0.2296, 0.5461, 0.09159, 0.6312, 0.05975, 0.1829, 0.1992, 0.2686, 0.03892, 0.6552, 0.6299, 0.04946, 0.05131, 0.7787, 0.005708, 0.05837, 0.1008, 0.02249, 0.07264, 0.08955, 0.128, 0.1463, 0.02994, 0.1294, 0.1261, 0.1893]): _vg.add([_i], _w, 'REPLACE')
_vg = ob_sa_el.vertex_groups.new(name='Bone.006')
for _i, _w in zip([80, 81, 144, 145, 146, 147, 158, 159, 162, 163, 164, 173, 174, 175, 176, 183, 184, 214, 216, 225, 296, 298, 300, 302, 306, 309, 330, 331, 338, 339, 340, 341, 346, 347, 348, 349, 357, 359, 360, 361], [0.2349, 0.1972, 0.09012, 0.06587, 0.1496, 0.1623, 0.03626, 0.04466, 0.7838, 0.05436, 0.07027, 0.3066, 0.2747, 0.1664, 0.1949, 0.4527, 0.1425, 0.001075, 0.0103, 0.3074, 0.07909, 0.1507, 0.08046, 0.1075, 0.09057, 0.06653, 0.6992, 0.8263, 0.5682, 0.6559, 0.9096, 0.7509, 0.6756, 0.7318, 0.8914, 0.8158, 0.06517, 0.01066, 0.783, 0.544]): _vg.add([_i], _w, 'REPLACE')
_vg = ob_sa_el.vertex_groups.new(name='Bone.007')
for _i, _w in zip([140, 141, 142, 143, 144, 145, 146, 147, 148, 150, 151, 152, 153, 154, 155, 156, 157, 158, 159, 160, 161, 163, 164, 165, 166, 167, 168, 175, 176, 179, 180, 181, 182, 183, 184, 225, 330, 331, 338, 339, 341, 346, 347, 348, 349, 360, 361], [0.8453, 0.7839, 0.188, 0.2334, 0.9047, 0.9244, 0.8429, 0.8088, 0.05705, 0.9709, 0.9689, 0.9552, 0.9611, 0.7774, 0.8006, 0.2347, 0.2616, 0.9505, 0.9398, 0.06469, 0.04993, 0.9304, 0.9147, 0.04156, 0.005511, 0.2253, 0.1787, 0.8127, 0.7919, 0.8603, 0.8149, 0.9637, 0.9576, 0.5434, 0.8356, 0.0254, 0.1774, 0.1329, 0.07355, 0.05268, 0.008222, 0.2048, 0.1864, 0.08786, 0.1312, 0.0213, 0.06527]): _vg.add([_i], _w, 'REPLACE')
_vg = ob_sa_el.vertex_groups.new(name='Bone.008')
for _i, _w in zip([140, 141, 142, 143, 148, 149, 153, 154, 155, 156, 157, 160, 161, 165, 166, 167, 168, 169, 170, 171, 172, 177, 178, 179, 180, 182], [0.1532, 0.2141, 0.8116, 0.766, 0.9428, 0.9776, 0.001302, 0.2208, 0.1972, 0.7647, 0.7378, 0.9352, 0.9499, 0.9541, 0.9722, 0.7743, 0.821, 0.9915, 0.9973, 0.9955, 0.9988, 0.9945, 0.998, 0.1381, 0.1837, 0.003105]): _vg.add([_i], _w, 'REPLACE')
_vg = ob_sa_el.vertex_groups.new(name='Bone.010')
for _i, _w in zip([18, 19, 22, 23, 31, 32, 33, 34, 39, 41, 42, 43, 44, 45, 46, 47, 48, 49, 50, 53, 54, 62, 63, 66, 70, 71, 82, 83, 88, 89, 90, 91, 92, 93, 321, 328, 329, 332, 333], [0.8184, 0.7508, 0.1661, 0.2614, 0.8055, 0.7502, 0.2151, 0.243, 0.06771, 0.9201, 0.9402, 0.8841, 0.889, 0.748, 0.7681, 0.242, 0.279, 0.7729, 0.7208, 0.07419, 0.05332, 0.7375, 0.7041, 0.04436, 0.2297, 0.1674, 0.2408, 0.2141, 0.8457, 0.7993, 0.9111, 0.8913, 0.1583, 0.2504, 0.02104, 0.007186, 0.0374, 0.03434, 0.0505]): _vg.add([_i], _w, 'REPLACE')
_vg = ob_sa_el.vertex_groups.new(name='Bone.011')
for _i, _w in zip([18, 19, 22, 23, 39, 40, 41, 43, 44, 45, 46, 47, 48, 53, 54, 66, 67, 70, 71, 74, 75, 78, 79, 84, 85, 88, 89, 91], [0.1742, 0.2376, 0.8326, 0.7345, 0.9313, 0.9836, 0.001904, 0.01448, 0.02013, 0.2396, 0.2211, 0.7546, 0.7164, 0.9246, 0.9459, 0.9523, 0.9773, 0.7677, 0.831, 0.9896, 0.9967, 0.9952, 0.9988, 0.9945, 0.9988, 0.1483, 0.1924, 0.02232]): _vg.add([_i], _w, 'REPLACE')
_vg = ob_sa_el.vertex_groups.new(name='Bone.012')
for _i, _w in zip([0, 1, 2, 3, 4, 5, 12, 13, 14, 15, 16, 17, 20, 21, 30, 55, 60, 61, 68, 69, 72, 73, 76, 77, 86, 87, 99, 301, 304, 305, 307, 310, 311, 312, 324, 325, 327, 333, 334, 335, 336, 337, 342, 343, 345, 350, 351, 352, 353, 354, 355, 358], [0.7883, 0.2046, 0.332, 0.77, 0.5578, 0.2558, 0.1951, 0.2513, 0.2025, 0.2356, 0.226, 0.2847, 0.8109, 0.7641, 0.03863, 0.004331, 0.7369, 0.7633, 0.06633, 0.04017, 0.01997, 0.01086, 0.7854, 0.8368, 0.04527, 0.05602, 0.02967, 0.1132, 0.0542, 0.06264, 0.1114, 0.003051, 0.151, 0.1096, 0.9128, 0.8781, 0.02949, 0.01648, 0.9406, 0.9342, 0.9497, 0.965, 0.9495, 0.9612, 0.08969, 0.9321, 0.8129, 0.8521, 0.8557, 0.1651, 0.06227, 0.01306]): _vg.add([_i], _w, 'REPLACE')
_vg = ob_sa_el.vertex_groups.new(name='Bone.014')
for _i, _w in zip([6, 7, 8, 9, 10, 11, 24, 25, 26, 27, 28, 29, 35, 36, 37, 38, 51, 52, 56, 57, 58, 59, 64, 65], [0.9992, 0.9976, 0.9938, 0.9976, 0.9934, 0.9978, 0.7664, 0.7649, 0.8529, 0.767, 0.8167, 0.8257, 0.1821, 0.1821, 0.9415, 0.9859, 0.9431, 0.9454, 0.139, 0.1119, 0.9706, 0.9683, 0.143, 0.1896]): _vg.add([_i], _w, 'REPLACE')
_vg = ob_sa_el.vertex_groups.new(name='Bone.015')
for _i, _w in zip([1, 2, 98, 99, 100, 101, 102, 103, 106, 107, 108, 109, 114, 115, 118, 119, 120, 121, 130, 131, 136, 137, 138, 139, 189, 190, 239, 241, 297, 299, 303, 305, 307, 308, 314, 315, 316, 317, 318, 319, 322, 323, 325, 326, 327, 344, 345, 351], [0.2451, 0.2697, 0.7478, 0.7055, 0.4834, 0.2952, 0.845, 0.7303, 0.1129, 0.09088, 0.09525, 0.08913, 0.4871, 0.3062, 0.7845, 0.7939, 0.2653, 0.308, 0.7161, 0.7619, 0.08774, 0.07728, 0.8817, 0.7576, 0.05882, 0.06451, 0.01975, 0.03151, 0.1644, 0.2036, 0.2413, 0.06646, 0.07503, 0.221, 0.9043, 0.9604, 0.9192, 0.9651, 0.938, 0.9322, 0.8836, 0.9376, 0.02028, 0.9176, 0.8547, 0.9428, 0.7697, 0.07147]): _vg.add([_i], _w, 'REPLACE')
_vg = ob_sa_el.vertex_groups.new(name='Bone.016')
for _i, _w in zip([94, 95, 96, 97, 100, 101, 102, 103, 104, 106, 107, 108, 109, 110, 111, 112, 113, 114, 115, 116, 117, 120, 121, 122, 123, 124, 125, 130, 131, 134, 135, 136, 137, 138, 139, 314, 315, 316, 318, 319], [0.7774, 0.7671, 0.183, 0.2416, 0.5118, 0.6926, 0.1516, 0.2605, 0.05965, 0.8643, 0.8806, 0.8649, 0.8821, 0.7776, 0.7513, 0.2518, 0.2419, 0.5084, 0.684, 0.05662, 0.05905, 0.7224, 0.6752, 0.01408, 0.02061, 0.1929, 0.2079, 0.2705, 0.2293, 0.8159, 0.8078, 0.8782, 0.8875, 0.1142, 0.2362, 0.05624, 0.006956, 0.05525, 0.04123, 0.03623]): _vg.add([_i], _w, 'REPLACE')
_vg = ob_sa_el.vertex_groups.new(name='Bone.017')
for _i, _w in zip([94, 95, 96, 97, 104, 105, 107, 108, 109, 110, 111, 112, 113, 116, 117, 122, 123, 124, 125, 126, 127, 128, 129, 132, 133, 134, 135, 136, 137], [0.2081, 0.2214, 0.8133, 0.7547, 0.9394, 0.9829, 0.00669, 0.02791, 0.006882, 0.21, 0.2342, 0.7435, 0.7542, 0.9425, 0.9399, 0.9674, 0.964, 0.8037, 0.7882, 0.9924, 0.9961, 0.9971, 0.9993, 0.9922, 0.9975, 0.1674, 0.1776, 0.01696, 0.01928]): _vg.add([_i], _w, 'REPLACE')
_vg = ob_sa_el.vertex_groups.new(name='Bone.018')
for _i, _w in zip([189, 190, 195, 197, 200, 202, 207, 212, 243, 245, 248, 266, 267, 268, 269, 270, 271, 272, 273, 274, 275, 276, 277, 278, 279, 280, 281, 282, 283, 284, 285, 286, 287, 288, 289, 290, 291, 293, 294, 295], [0.00797, 0.02701, 0.09722, 0.08191, 0.1556, 0.2044, 0.1089, 0.1601, 0.03651, 0.008474, 0.01407, 0.7492, 0.5032, 0.5089, 0.7032, 0.6809, 0.7424, 0.894, 0.8957, 0.8683, 0.8989, 0.888, 0.8974, 0.9435, 0.8623, 0.8449, 0.9247, 0.9093, 0.943, 0.2693, 0.237, 0.2006, 0.2559, 0.07674, 0.0009972, 0.2398, 0.2393, 0.06728, 0.03703, 0.02371]): _vg.add([_i], _w, 'REPLACE')
_vg = ob_sa_el.vertex_groups.new(name='Bone.019')
for _i, _w in zip([250, 251, 258, 259, 262, 263, 266, 267, 268, 269, 270, 271, 278, 279, 280, 281, 282, 283, 284, 285, 286, 287, 288, 289, 290, 291, 292, 293, 294, 295], [0.9961, 0.9986, 0.984, 0.9881, 0.9977, 0.9973, 0.2475, 0.4936, 0.4886, 0.2947, 0.3158, 0.254, 0.03896, 0.1275, 0.1416, 0.06669, 0.07913, 0.04089, 0.7294, 0.7618, 0.7988, 0.7425, 0.9228, 0.9744, 0.759, 0.7596, 0.9778, 0.9324, 0.9563, 0.963]): _vg.add([_i], _w, 'REPLACE')
_vg = ob_sa_el.vertex_groups.new(name='Bone.001')
for _i, _w in zip([185, 187, 189, 190, 193, 194, 195, 197, 200, 202, 203, 207, 208, 210, 212, 223, 228, 229, 232, 234, 235, 236, 237, 239, 241, 242, 243, 244, 245, 246, 247, 248, 249, 261, 265, 272, 273, 274, 275, 276, 277, 303, 308, 372, 373, 374, 375, 376], [0.8374, 0.7066, 0.1086, 0.1156, 0.2111, 0.1284, 0.8802, 0.8944, 0.5887, 0.5806, 0.02141, 0.8336, 0.06516, 0.03475, 0.7764, 0.09266, 0.6403, 0.08982, 0.08412, 0.9407, 0.9259, 0.9338, 0.8968, 0.02749, 0.02385, 0.08258, 0.2133, 0.09322, 0.2121, 0.7194, 0.8523, 0.837, 0.7508, 0.05908, 0.1439, 0.09071, 0.06735, 0.1017, 0.06519, 0.09916, 0.09491, 0.0138, 0.00321, 0.6387, 0.2894, 0.2179, 0.04707, 0.0612]): _vg.add([_i], _w, 'REPLACE')
_vg = ob_sa_el.vertex_groups.new(name='Bone.009')
for _i, _w in zip([3, 4, 5, 30, 31, 32, 33, 34, 41, 42, 43, 44, 49, 50, 55, 62, 63, 80, 81, 82, 83, 90, 91, 92, 93, 206, 225, 252, 296, 301, 304, 310, 311, 320, 321, 328, 329, 330, 332, 333, 338, 352, 353, 354, 355, 356, 357, 358, 359, 360, 361], [0.009294, 0.3023, 0.1836, 0.7374, 0.1875, 0.2404, 0.7763, 0.7468, 0.05345, 0.02214, 0.08288, 0.0751, 0.2183, 0.2656, 0.1406, 0.2499, 0.2823, 0.1194, 0.3065, 0.7478, 0.7781, 0.06366, 0.07183, 0.8345, 0.7377, 0.005445, 0.0228, 0.0003786, 0.07426, 0.1129, 0.007123, 0.1487, 0.0001588, 0.9433, 0.9148, 0.9387, 0.9235, 0.01911, 0.9219, 0.9029, 0.02035, 0.08281, 0.03125, 0.7725, 0.8188, 0.8408, 0.7428, 0.893, 0.8217, 0.009794, 0.1252]): _vg.add([_i], _w, 'REPLACE')
_vg = ob_sa_el.vertex_groups.new(name='Bone.005')
for _i, _w in zip([80, 81, 162, 173, 174, 186, 188, 191, 192, 193, 196, 198, 199, 201, 203, 204, 205, 209, 211, 213, 214, 215, 216, 217, 218, 219, 220, 221, 222, 223, 224, 225, 228, 229, 232, 233, 252, 253, 256, 257, 260, 261, 264, 265, 296, 298, 300, 302, 306, 309, 310, 313, 330, 338, 339, 340, 341, 346, 347, 349, 361, 370, 371, 374, 375, 376, 377], [0.006071, 0.04108, 0.1606, 0.6669, 0.6558, 0.6908, 0.6399, 0.9562, 0.9129, 0.02143, 0.8628, 0.8512, 0.9099, 0.9509, 0.02823, 0.08393, 0.04384, 0.01876, 0.0232, 0.2081, 0.7511, 0.6577, 0.9291, 0.7636, 0.9334, 0.2004, 0.7498, 0.1504, 0.781, 0.157, 0.7145, 0.4355, 0.06061, 0.6058, 0.07283, 0.5683, 0.05985, 0.01678, 0.2385, 0.005893, 0.1521, 0.0596, 0.132, 0.002643, 0.145, 0.7818, 0.8952, 0.6342, 0.8459, 0.2086, 0.02107, 0.01254, 0.003657, 0.213, 0.2583, 0.04704, 0.2094, 0.06441, 0.06671, 0.04637, 0.0656, 0.238, 0.2602, 0.004779, 0.1488, 0.009799, 0.176]): _vg.add([_i], _w, 'REPLACE')
_m = ob_sa_el.modifiers.new('Subsurf', 'SUBSURF')
_m.uv_smooth = 'PRESERVE_CORNERS'
_m.quality = 2
_m.levels = 2
_m.show_only_control_edges = False
_m = ob_sa_el.modifiers.new('Armature', 'ARMATURE')
_m.use_bone_envelopes = True
_m.vertex_group = 'Bone'
_m.invert_vertex_group = True
_m = ob_sa_el.modifiers.new('Armature.001', 'ARMATURE')
_m.object = ob_armature

# ---- collection membership
scene.collection.objects.link(ob_armature)
scene.collection.objects.link(ob_sa_el)

# ---- scene / render settings (as saved in the file)
scene.frame_start = 1; scene.frame_end = 250; scene.frame_set(1)
scene.render.engine = 'BLENDER_EEVEE_NEXT'
scene.render.image_settings.color_mode = 'RGB'
scene.render.image_settings.compression = 100
scene.render.resolution_x = 5000
scene.render.resolution_y = 3000
scene.render.dither_intensity = 0.0
scene.render.bake_margin = 2
scene.render.bake_bias = 0.0
scene.cycles.use_denoising = False
scene.cycles.samples = 10
scene.cycles.sampling_pattern = 'TABULATED_SOBOL'
scene.cycles.light_sampling_threshold = 0.0
scene.cycles.use_adaptive_sampling = False
scene.cycles.use_light_tree = False
scene.cycles.blur_glossy = 0.0
scene.cycles.volume_bounces = 1
scene.cycles.pixel_filter_type = 'GAUSSIAN'
scene.cycles.sample_clamp_indirect = 0.0
scene.view_settings.view_transform = 'Standard'
bpy.context.view_layer.update()

# ---- added for rendering (the .blend has no active camera and no usable light): camera, sun
cam_auto = bpy.data.cameras.new('AutoCamera')
cam_auto.lens = 50.0
cam_auto.sensor_width = 36.0
cam_auto.clip_end = 1000.0
ob_auto_camera = bpy.data.objects.new('AutoCamera', cam_auto)
scene.collection.objects.link(ob_auto_camera)
ob_auto_camera.location = (26.724, -31.243, 19.8873)
ob_auto_camera.rotation_euler = (1.09748, -7.21219e-08, 0.694738)
scene.camera = ob_auto_camera
light_auto_sun = bpy.data.lights.new('AutoSun', 'SUN')
light_auto_sun.energy = 3.0
light_auto_sun.angle = 0.0523599
ob_auto_sun = bpy.data.objects.new('AutoSun', light_auto_sun)
scene.collection.objects.link(ob_auto_sun)
ob_auto_sun.rotation_euler = (0.872665, 0.174533, 0.523599)
bpy.context.view_layer.update()
